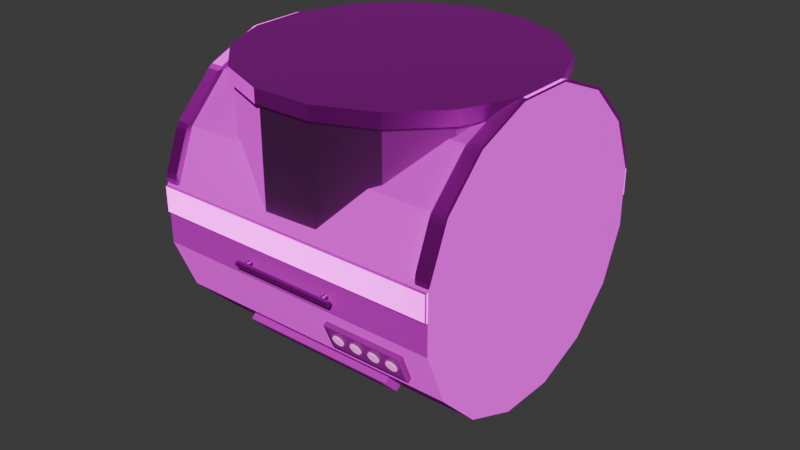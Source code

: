 # Source: Module-3-Centre-1.blend  (saved by Blender 4.5.90; exported with 4.5.12 LTS)
import bpy
from mathutils import Matrix  # noqa: F401  (used for matrix-valued properties, if any)

bpy.ops.wm.read_factory_settings(use_empty=True)
scene = bpy.context.scene
scene.name = 'Scene'

# ---- collections
col_collection = bpy.data.collections.new('Collection'); scene.collection.children.link(col_collection)

# ---- images (referenced by path relative to the original .blend; pixels are not part of the script)
import os
ASSET_DIR = os.environ.get("B2B_ASSET_DIR", "")  # directory of the original .blend (textures are referenced by path, not embedded)
HERE = os.path.dirname(os.path.abspath(__file__))  # packed textures are extracted next to this script under _unpacked/

def load_image(name, relpath, width, height, colorspace="sRGB"):
    """Load a texture the original file referenced (path relative to the .blend, or extracted next to this script)."""
    p = next((c for c in (os.path.join(HERE, relpath), os.path.join(ASSET_DIR, relpath)) if relpath and os.path.exists(c)), "")
    if p:
        img = bpy.data.images.load(p, check_existing=True)
        img.name = name
    else:  # same state as the original file: an image datablock whose file is absent (Cycles renders it pink)
        img = bpy.data.images.new(name, width, height)
        img.source = "FILE"
        img.filepath = "//" + (relpath or name)
    img.colorspace_settings.name = colorspace
    return img
img_cushion_jpg = load_image('cushion.jpg', 'cushion.jpg', 1024, 1024, 'sRGB')
img_cushion_normal_jpg = load_image('cushion_normal.jpg', 'cushion_normal.jpg', 1024, 1024, 'sRGB')
img_galvanized_steel_jpg = load_image('galvanized_steel.jpg', 'galvanized_steel.jpg', 1024, 1024, 'sRGB')
img_steel_normal_jpg = load_image('steel_normal.jpg', 'steel_normal.jpg', 1024, 1024, 'sRGB')
img_snow_jpg = load_image('snow.jpg', 'snow.jpg', 1024, 1024, 'sRGB')
img_fabric_normal_jpg = load_image('fabric_normal.jpg', 'fabric_normal.jpg', 1024, 1024, 'sRGB')
img_aluminum_jpg = load_image('aluminum.jpg', 'aluminum.jpg', 1024, 1024, 'sRGB')
img_caution_tape_jpg = load_image('caution_tape.jpg', 'caution_tape.jpg', 1024, 1024, 'sRGB')
img_checkered_normal_jpg = load_image('checkered_normal.jpg', 'checkered_normal.jpg', 1024, 1024, 'sRGB')

# ---- materials (node trees are filled in below, after node groups)
mat_cushion_material = bpy.data.materials.new('Cushion_Material')
mat_metallic_material = bpy.data.materials.new('Metallic Material')
mat_hull_material = bpy.data.materials.new('Hull Material')
mat_aluminum_material = bpy.data.materials.new('Aluminum Material')
mat_material_002 = bpy.data.materials.new('Material.002')
mat_bar_material = bpy.data.materials.new('Bar_Material')

# ---- material node trees
mat_cushion_material.use_nodes = True; mat_cushion_material.node_tree.nodes.clear()
_N = mat_cushion_material.node_tree.nodes; _L = mat_cushion_material.node_tree.links
n0 = _N.new('ShaderNodeBsdfPrincipled'); n0.name = 'Principled BSDF'; n0.location = (-200, 100)
n0.inputs[2].default_value = 1.0
n1 = _N.new('ShaderNodeOutputMaterial'); n1.name = 'Material Output'; n1.location = (200, 100)
n2 = _N.new('ShaderNodeTexImage'); n2.name = 'Image Texture'; n2.location = (-591, 81)
n2.image = img_cushion_jpg
n3 = _N.new('ShaderNodeTexImage'); n3.name = 'Image Texture.001'; n3.location = (-709, -223)
n3.image = img_cushion_normal_jpg
n4 = _N.new('ShaderNodeNormalMap'); n4.name = 'Normal Map'; n4.location = (-441, -231)
n5 = _N.new('ShaderNodeTexCoord'); n5.name = 'Texture Coordinate'; n5.location = (-1170, -102)
n6 = _N.new('ShaderNodeMapping'); n6.name = 'Mapping'; n6.location = (-970, -165)
n6.inputs[3].default_value = (20.0, 20.0, 20.0)
_L.new(n0.outputs[0], n1.inputs[0])
_L.new(n3.outputs[0], n4.inputs[1])
_L.new(n5.outputs[2], n6.inputs[0])
_L.new(n6.outputs[0], n2.inputs[0])
_L.new(n6.outputs[0], n3.inputs[0])
_L.new(n2.outputs[0], n0.inputs[0])
_L.new(n4.outputs[0], n0.inputs[5])
n1.is_active_output = True
mat_metallic_material.use_nodes = True; mat_metallic_material.node_tree.nodes.clear()
_N = mat_metallic_material.node_tree.nodes; _L = mat_metallic_material.node_tree.links
n0 = _N.new('ShaderNodeBsdfPrincipled'); n0.name = 'Principled BSDF'; n0.location = (-200, 100)
n0.inputs[1].default_value = 1.0
n1 = _N.new('ShaderNodeOutputMaterial'); n1.name = 'Material Output'; n1.location = (200, 100)
n2 = _N.new('ShaderNodeTexImage'); n2.name = 'Image Texture'; n2.location = (-630, 94)
n2.image = img_galvanized_steel_jpg
n3 = _N.new('ShaderNodeTexImage'); n3.name = 'Image Texture.001'; n3.location = (-747, -210)
n3.image = img_steel_normal_jpg
n4 = _N.new('ShaderNodeNormalMap'); n4.name = 'Normal Map'; n4.location = (-480, -218)
n5 = _N.new('ShaderNodeTexCoord'); n5.name = 'Texture Coordinate'; n5.location = (-1209, -89)
n6 = _N.new('ShaderNodeMapping'); n6.name = 'Mapping'; n6.location = (-1009, -152)
n6.inputs[3].default_value = (2.5, 2.5, 2.5)
_L.new(n0.outputs[0], n1.inputs[0])
_L.new(n2.outputs[0], n0.inputs[0])
_L.new(n3.outputs[0], n4.inputs[1])
_L.new(n4.outputs[0], n0.inputs[5])
_L.new(n5.outputs[2], n6.inputs[0])
_L.new(n6.outputs[0], n2.inputs[0])
_L.new(n6.outputs[0], n3.inputs[0])
n1.is_active_output = True
mat_hull_material.use_nodes = True; mat_hull_material.node_tree.nodes.clear()
_N = mat_hull_material.node_tree.nodes; _L = mat_hull_material.node_tree.links
n0 = _N.new('ShaderNodeBsdfPrincipled'); n0.name = 'Principled BSDF'; n0.location = (-200, 100)
n0.inputs[1].default_value = 0.2
n0.inputs[2].default_value = 0.8
n1 = _N.new('ShaderNodeOutputMaterial'); n1.name = 'Material Output'; n1.location = (200, 100)
n2 = _N.new('ShaderNodeTexImage'); n2.name = 'Image Texture'; n2.location = (-551, 83)
n2.image = img_snow_jpg
n3 = _N.new('ShaderNodeTexImage'); n3.name = 'Image Texture.001'; n3.location = (-669, -221)
n3.image = img_fabric_normal_jpg
n4 = _N.new('ShaderNodeNormalMap'); n4.name = 'Normal Map'; n4.location = (-401, -229)
n5 = _N.new('ShaderNodeTexCoord'); n5.name = 'Texture Coordinate'; n5.location = (-1130, -100)
n6 = _N.new('ShaderNodeMapping'); n6.name = 'Mapping'; n6.location = (-930, -163)
n6.inputs[3].default_value = (3.0, 3.0, 3.0)
_L.new(n0.outputs[0], n1.inputs[0])
_L.new(n3.outputs[0], n4.inputs[1])
_L.new(n5.outputs[2], n6.inputs[0])
_L.new(n6.outputs[0], n2.inputs[0])
_L.new(n6.outputs[0], n3.inputs[0])
_L.new(n2.outputs[0], n0.inputs[0])
_L.new(n4.outputs[0], n0.inputs[5])
n1.is_active_output = True
mat_aluminum_material.use_nodes = True; mat_aluminum_material.node_tree.nodes.clear()
_N = mat_aluminum_material.node_tree.nodes; _L = mat_aluminum_material.node_tree.links
n0 = _N.new('ShaderNodeBsdfPrincipled'); n0.name = 'Principled BSDF'; n0.location = (-200, 100)
n1 = _N.new('ShaderNodeOutputMaterial'); n1.name = 'Material Output'; n1.location = (200, 100)
n2 = _N.new('ShaderNodeTexImage'); n2.name = 'Image Texture'; n2.location = (-584, 102)
n2.image = img_aluminum_jpg
n3 = _N.new('ShaderNodeTexImage'); n3.name = 'Image Texture.001'; n3.location = (-701, -202)
n3.image = img_steel_normal_jpg
n4 = _N.new('ShaderNodeNormalMap'); n4.name = 'Normal Map'; n4.location = (-434, -210)
n5 = _N.new('ShaderNodeTexCoord'); n5.name = 'Texture Coordinate'; n5.location = (-1162, -81)
n6 = _N.new('ShaderNodeMapping'); n6.name = 'Mapping'; n6.location = (-963, -144)
n6.inputs[3].default_value = (2.5, 2.5, 2.5)
_L.new(n0.outputs[0], n1.inputs[0])
_L.new(n3.outputs[0], n4.inputs[1])
_L.new(n5.outputs[2], n6.inputs[0])
_L.new(n6.outputs[0], n2.inputs[0])
_L.new(n6.outputs[0], n3.inputs[0])
_L.new(n4.outputs[0], n0.inputs[5])
_L.new(n2.outputs[0], n0.inputs[0])
n1.is_active_output = True
mat_material_002.use_nodes = True; mat_material_002.node_tree.nodes.clear()
_N = mat_material_002.node_tree.nodes; _L = mat_material_002.node_tree.links
n0 = _N.new('ShaderNodeBsdfPrincipled'); n0.name = 'Principled BSDF'; n0.location = (-200, 100)
n0.inputs[0].default_value = (0.7386, 0.2395, 0.8002, 1.0)
n0.inputs[27].default_value = (1.0, 0.2655, 0.7976, 1.0)
n0.inputs[28].default_value = 0.7
n1 = _N.new('ShaderNodeOutputMaterial'); n1.name = 'Material Output'; n1.location = (200, 100)
_L.new(n0.outputs[0], n1.inputs[0])
n1.is_active_output = True
mat_bar_material.use_nodes = True; mat_bar_material.node_tree.nodes.clear()
_N = mat_bar_material.node_tree.nodes; _L = mat_bar_material.node_tree.links
n0 = _N.new('ShaderNodeBsdfPrincipled'); n0.name = 'Principled BSDF'; n0.location = (-200, 100)
n0.inputs[1].default_value = 1.0
n1 = _N.new('ShaderNodeOutputMaterial'); n1.name = 'Material Output'; n1.location = (200, 100)
n2 = _N.new('ShaderNodeTexImage'); n2.name = 'Image Texture'; n2.location = (-816, 105)
n2.image = img_caution_tape_jpg
n3 = _N.new('ShaderNodeTexImage'); n3.name = 'Image Texture.001'; n3.location = (-754, -202)
n3.image = img_checkered_normal_jpg
n4 = _N.new('ShaderNodeNormalMap'); n4.name = 'Normal Map'; n4.location = (-485, -223)
n5 = _N.new('ShaderNodeTexCoord'); n5.name = 'Texture Coordinate'; n5.location = (-1226, -12)
n6 = _N.new('ShaderNodeMapping'); n6.name = 'Mapping'; n6.location = (-1053, -81)
n6.inputs[3].default_value = (1.0, 2.8, 1.0)
_L.new(n0.outputs[0], n1.inputs[0])
_L.new(n3.outputs[0], n4.inputs[1])
_L.new(n5.outputs[2], n6.inputs[0])
_L.new(n6.outputs[0], n2.inputs[0])
_L.new(n6.outputs[0], n3.inputs[0])
_L.new(n2.outputs[0], n0.inputs[0])
_L.new(n4.outputs[0], n0.inputs[5])
n1.is_active_output = True

# ---- world
world_world = bpy.data.worlds.new('World'); scene.world = world_world
world_world.use_nodes = True; world_world.node_tree.nodes.clear()
_N = world_world.node_tree.nodes; _L = world_world.node_tree.links
n0 = _N.new('ShaderNodeOutputWorld'); n0.name = 'World Output'; n0.location = (200, 100)
n1 = _N.new('ShaderNodeBackground'); n1.name = 'Background'; n1.location = (-200, 100)
n1.inputs[0].default_value = (0.05088, 0.05088, 0.05088, 1.0)
_L.new(n1.outputs[0], n0.inputs[0])
n0.is_active_output = True
world_world.color = (0.05088, 0.05088, 0.05088)
world_world.sun_shadow_jitter_overblur = 0.0

# ---- meshes
me_cylinder_006 = bpy.data.meshes.new('Cylinder.006')
me_cylinder_006.from_pydata([(-4.03e-08, 0.97, 1.757), (0.3712, 0.8962, 1.757), (0.6859, 0.6859, 1.757), (0.8962, 0.3712, 1.757), (0.97, 3.009e-07, 1.757), (0.8962, -0.3712, 1.757), (0.6859, -0.6859, 1.757), (0.3712, -0.8962, 1.757), (-1.049e-08, -0.97, 1.757), (-0.3712, -0.8962, 1.757), (-0.6859, -0.6859, 1.757), (-0.8962, -0.3712, 1.757), (-0.97, 2.711e-07, 1.757), (-0.8962, 0.3712, 1.757), (-0.6859, 0.6859, 1.757), (-0.3712, 0.8962, 1.757), (-0.6859, -0.6859, 1.09), (-0.8962, -0.3712, 1.09), (0.6859, 0.6859, 1.09), (0.8962, 0.3712, 1.09), (-0.3712, -0.8962, 1.09), (0.3712, 0.8962, 1.09), (2.971e-09, -0.97, 1.09), (-0.3712, 0.8962, 1.09), (-2.683e-08, 0.97, 1.09), (0.3712, -0.8962, 1.09), (-0.6859, 0.6859, 1.09), (0.6859, -0.6859, 1.09), (-0.8962, 0.3712, 1.09), (0.8962, -0.3712, 1.09), (-0.97, 5.372e-08, 1.09), (0.97, 8.353e-08, 1.09), (-0.7059, -0.7059, 1.091), (-0.9223, -0.382, 1.091), (0.7059, 0.7059, 1.091), (0.9223, 0.382, 1.091), (-0.382, -0.9223, 1.091), (0.382, 0.9223, 1.091), (1.762e-08, -0.9983, 1.091), (-0.382, 0.9223, 1.091), (-4.196e-08, 0.9983, 1.091), (0.382, -0.9223, 1.091), (-0.7059, 0.7059, 1.091), (0.7059, -0.7059, 1.091), (-0.9223, 0.382, 1.091), (0.9223, -0.382, 1.091), (-0.9983, 4.038e-08, 1.091), (0.9983, 9.996e-08, 1.091)], [], [(17, 16, 10, 11), (15, 14, 13, 12, 11, 10, 9, 8, 7, 6, 5, 4, 3, 2, 1, 0), (19, 18, 2, 3), (16, 20, 9, 10), (18, 21, 1, 2), (20, 22, 8, 9), (24, 23, 15, 0), (21, 24, 0, 1), (22, 25, 7, 8), (23, 26, 14, 15), (25, 27, 6, 7), (26, 28, 13, 14), (27, 29, 5, 6), (28, 30, 12, 13), (29, 31, 4, 5), (30, 17, 11, 12), (31, 19, 3, 4), (20, 16, 32, 36), (28, 26, 42, 44), (21, 18, 34, 37), (29, 27, 43, 45), (22, 20, 36, 38), (30, 28, 44, 46), (23, 24, 40, 39), (31, 29, 45, 47), (24, 21, 37, 40), (17, 30, 46, 33), (25, 22, 38, 41), (16, 17, 33, 32), (19, 31, 47, 35), (26, 23, 39, 42), (18, 19, 35, 34), (27, 25, 41, 43)])
_uv = me_cylinder_006.uv_layers.new(name='UVMap')
_uv.uv.foreach_set('vector', [0.6985, 0.8101, 0.6985, 0.8293, 0.6507, 0.8293, 0.6507, 0.8101, 0.05461, 0.7115, 0.02956, 0.7011, 0.01038, 0.682, 4.04e-09, 0.6569, 4.927e-09, 0.6298, 0.01038, 0.6047, 0.02956, 0.5855, 0.05461, 0.5752, 0.08173, 0.5752, 0.1068, 0.5855, 0.126, 0.6047, 0.1363, 0.6298, 0.1363, 0.6569, 0.126, 0.682, 0.1068, 0.7011, 0.08173, 0.7115, 0.4835, 0.9528, 0.4835, 0.9337, 0.5313, 0.9337, 0.5313, 0.9528, 0.1911, 0.8619, 0.1911, 0.887, 0.1433, 0.887, 0.1433, 0.8619, 0.4835, 0.9337, 0.4835, 0.9086, 0.5313, 0.9086, 0.5313, 0.9337, 0.1911, 0.887, 0.1911, 0.9141, 0.1433, 0.9141, 0.1433, 0.887, 0.4835, 0.8815, 0.4835, 0.8564, 0.5313, 0.8564, 0.5313, 0.8815, 0.4835, 0.9086, 0.4835, 0.8815, 0.5313, 0.8815, 0.5313, 0.9086, 0.1911, 0.9141, 0.1911, 0.9391, 0.1433, 0.9391, 0.1433, 0.9141, 0.6985, 0.7137, 0.6985, 0.7329, 0.6507, 0.7329, 0.6507, 0.7137, 0.4706, 0.8564, 0.4706, 0.8756, 0.4228, 0.8756, 0.4228, 0.8564, 0.6985, 0.7329, 0.6985, 0.7579, 0.6507, 0.7579, 0.6507, 0.7329, 0.4706, 0.8756, 0.4706, 0.9007, 0.4228, 0.9007, 0.4228, 0.8756, 0.6985, 0.7579, 0.6985, 0.7851, 0.6507, 0.7851, 0.6507, 0.7579, 0.4706, 0.9007, 0.4706, 0.9278, 0.4228, 0.9278, 0.4228, 0.9007, 0.6985, 0.7851, 0.6985, 0.8101, 0.6507, 0.8101, 0.6507, 0.7851, 0.4706, 0.9278, 0.4706, 0.9528, 0.4228, 0.9528, 0.4228, 0.9278, 0.1911, 0.887, 0.1911, 0.8619, 0.1911, 0.8619, 0.1911, 0.887, 0.6985, 0.7579, 0.6985, 0.7329, 0.6985, 0.7329, 0.6985, 0.7579, 0.4835, 0.9086, 0.4835, 0.9337, 0.4835, 0.9337, 0.4835, 0.9086, 0.4706, 0.9007, 0.4706, 0.8756, 0.4706, 0.8756, 0.4706, 0.9007, 0.1911, 0.9141, 0.1911, 0.887, 0.1911, 0.887, 0.1911, 0.9141, 0.6985, 0.7851, 0.6985, 0.7579, 0.6985, 0.7579, 0.6985, 0.7851, 0.4835, 0.8564, 0.4835, 0.8815, 0.4835, 0.8815, 0.4835, 0.8564, 0.4706, 0.9278, 0.4706, 0.9007, 0.4706, 0.9007, 0.4706, 0.9278, 0.4835, 0.8815, 0.4835, 0.9086, 0.4835, 0.9086, 0.4835, 0.8815, 0.6985, 0.8101, 0.6985, 0.7851, 0.6985, 0.7851, 0.6985, 0.8101, 0.1911, 0.9391, 0.1911, 0.9141, 0.1911, 0.9141, 0.1911, 0.9391, 0.6985, 0.8293, 0.6985, 0.8101, 0.6985, 0.8101, 0.6985, 0.8293, 0.4706, 0.9528, 0.4706, 0.9278, 0.4706, 0.9278, 0.4706, 0.9528, 0.6985, 0.7329, 0.6985, 0.7137, 0.6985, 0.7137, 0.6985, 0.7329, 0.4835, 0.9337, 0.4835, 0.9528, 0.4835, 0.9528, 0.4835, 0.9337, 0.4706, 0.8756, 0.4706, 0.8564, 0.4706, 0.8564, 0.4706, 0.8756])
me_cylinder_006.materials.append(mat_cushion_material)
me_cylinder_006.update()
me_cylinder_004 = bpy.data.meshes.new('Cylinder.004')
me_cylinder_004.from_pydata([(0.0, -1.0, -1.0), (0.0, -1.0, 1.0), (-0.3827, -0.9239, -1.0), (-0.3827, -0.9239, 1.0), (-0.7071, -0.7071, -1.0), (-0.7071, -0.7071, 1.0), (-0.9239, -0.3827, -1.0), (-0.9239, -0.3827, 1.0), (-1.0, 0.0, -1.0), (-1.0, 0.0, 1.0), (-0.9239, 0.3827, -1.0), (-0.9239, 0.3827, 1.0), (-0.7071, 0.7071, -1.0), (-0.7071, 0.7071, 1.0), (-0.3827, 0.9239, -1.0), (-0.3827, 0.9239, 1.0)], [], [(0, 1, 3, 2), (2, 3, 5, 4), (4, 5, 7, 6), (6, 7, 9, 8), (8, 9, 11, 10), (10, 11, 13, 12), (12, 13, 15, 14)])
_uv = me_cylinder_004.uv_layers.new(name='UVMap')
_uv.uv.foreach_set('vector', [0.6836, 0.9951, 0.6836, 0.8518, 0.711, 0.8518, 0.711, 0.9951, 0.711, 0.9951, 0.711, 0.8518, 0.7385, 0.8518, 0.7385, 0.9951, 0.7385, 0.9951, 0.7385, 0.8518, 0.7617, 0.8518, 0.7617, 0.9951, 0.4228, 0.8564, 0.4228, 0.7131, 0.4486, 0.7131, 0.4486, 0.8564, 0.4486, 0.8564, 0.4486, 0.7131, 0.4766, 0.7131, 0.4766, 0.8564, 0.4766, 0.8564, 0.4766, 0.7131, 0.5024, 0.7131, 0.5024, 0.8564, 0.5024, 0.8564, 0.5024, 0.7131, 0.5222, 0.7131, 0.5222, 0.8564])
me_cylinder_004.materials.append(mat_cushion_material)
me_cylinder_004.update()
me_cylinder_005 = bpy.data.meshes.new('Cylinder.005')
me_cylinder_005.from_pydata([(0.0, -1.0, -1.0), (0.0, -1.0, 1.0), (-0.3827, 0.9239, -1.0), (-0.3827, 0.9239, 1.0), (-0.2071, 0.9589, -1.0), (-0.2071, 0.9589, 1.0), (0.1756, -0.965, -1.0), (0.1756, -0.965, 1.0), (-0.2093, 0.9692, -1.0), (-0.2179, 0.9748, -0.9928), (-0.211, 0.9725, -0.999), (-0.2141, 0.9746, -0.9964), (-0.2179, 0.9748, 0.9928), (-0.2093, 0.9692, 1.0), (-0.2141, 0.9746, 0.9964), (-0.211, 0.9725, 0.999), (0.1717, -0.9838, -0.9928), (0.1775, -0.9753, -1.0), (0.1751, -0.9822, -0.9964), (0.1772, -0.979, -0.999), (0.1775, -0.9753, 1.0), (0.1717, -0.9838, 0.9928), (0.1772, -0.979, 0.999), (0.1751, -0.9822, 0.9964), (0.01054, -1.016, -0.9928), (0.002042, -1.01, -1.0), (0.006804, -1.016, -0.9964), (0.003695, -1.014, -0.999), (0.002042, -1.01, 1.0), (0.01054, -1.016, 0.9928), (0.003695, -1.014, 0.999), (0.006804, -1.016, 0.9964), (-0.379, 0.9427, -0.9928), (-0.3847, 0.9342, -1.0), (-0.3824, 0.941, -0.9964), (-0.3845, 0.9379, -0.999), (-0.3847, 0.9342, 1.0), (-0.379, 0.9427, 0.9928), (-0.3845, 0.9379, 0.999), (-0.3824, 0.941, 0.9964)], [], [(9, 12, 14, 11), (11, 14, 15, 10), (10, 15, 13, 8), (21, 16, 18, 23), (23, 18, 19, 22), (22, 19, 17, 20), (16, 24, 26, 18), (18, 26, 27, 19), (19, 27, 25, 17), (29, 21, 23, 31), (31, 23, 22, 30), (30, 22, 20, 28), (28, 25, 27, 30), (30, 27, 26, 31), (31, 26, 24, 29), (37, 32, 34, 39), (39, 34, 35, 38), (38, 35, 33, 36), (32, 9, 11, 34), (34, 11, 10, 35), (35, 10, 8, 33), (12, 37, 39, 14), (14, 39, 38, 15), (15, 38, 36, 13), (13, 5, 4, 8), (32, 37, 12, 9), (33, 8, 4, 2), (36, 3, 5, 13), (17, 6, 7, 20), (16, 21, 29, 24), (25, 0, 6, 17), (20, 7, 1, 28), (1, 0, 25, 28), (2, 3, 36, 33)])
_uv = me_cylinder_005.uv_layers.new(name='UVMap')
_uv.uv.foreach_set('vector', [0.6812, 0.972, 0.6812, 0.8297, 0.6814, 0.8295, 0.6814, 0.9723, 0.6814, 0.9723, 0.6814, 0.8295, 0.6816, 0.8293, 0.6816, 0.9725, 0.713, 0.5732, 0.713, 0.43, 0.7133, 0.4299, 0.7133, 0.5732, 0.5596, 0.7142, 0.5596, 0.8564, 0.5594, 0.8567, 0.5594, 0.7139, 0.5594, 0.7139, 0.5594, 0.8567, 0.5592, 0.8569, 0.5592, 0.7137, 0.1374, 0.5752, 0.1374, 0.7184, 0.1371, 0.7185, 0.1371, 0.5752, 0.5596, 0.8564, 0.5714, 0.8564, 0.5717, 0.8567, 0.5594, 0.8567, 0.5594, 0.8567, 0.5717, 0.8567, 0.5719, 0.8569, 0.5592, 0.8569, 0.4282, 0.5853, 0.4282, 0.5726, 0.4285, 0.5726, 0.4285, 0.5854, 0.5714, 0.7142, 0.5596, 0.7142, 0.5594, 0.7139, 0.5717, 0.7139, 0.5717, 0.7139, 0.5594, 0.7139, 0.5592, 0.7137, 0.5719, 0.7137, 0.4282, 0.5726, 0.4282, 0.5853, 0.428, 0.5854, 0.428, 0.5726, 0.1426, 0.1466, 0.1426, 0.2899, 0.1423, 0.2899, 0.1423, 0.1467, 0.5719, 0.7137, 0.5719, 0.8569, 0.5717, 0.8567, 0.5717, 0.7139, 0.5717, 0.7139, 0.5717, 0.8567, 0.5714, 0.8564, 0.5714, 0.7142, 0.6694, 0.8297, 0.6694, 0.972, 0.6691, 0.9723, 0.6691, 0.8295, 0.6691, 0.8295, 0.6691, 0.9723, 0.6689, 0.9725, 0.6689, 0.8293, 0.714, 0.5733, 0.714, 0.7165, 0.7138, 0.7166, 0.7138, 0.5732, 0.6694, 0.972, 0.6812, 0.972, 0.6814, 0.9723, 0.6691, 0.9723, 0.6691, 0.9723, 0.6814, 0.9723, 0.6816, 0.9725, 0.6689, 0.9725, 0.5708, 0.5726, 0.5708, 0.5853, 0.5706, 0.5854, 0.5706, 0.5726, 0.6812, 0.8297, 0.6694, 0.8297, 0.6691, 0.8295, 0.6814, 0.8295, 0.6814, 0.8295, 0.6691, 0.8295, 0.6689, 0.8293, 0.6816, 0.8293, 0.5709, 0.5853, 0.5709, 0.5726, 0.5711, 0.5726, 0.5711, 0.5854, 0.7133, 0.4299, 0.714, 0.4299, 0.714, 0.5732, 0.7133, 0.5732, 0.6694, 0.972, 0.6694, 0.8297, 0.6812, 0.8297, 0.6812, 0.972, 0.5706, 0.5726, 0.5706, 0.5854, 0.5698, 0.5854, 0.5698, 0.5726, 0.5711, 0.5726, 0.5719, 0.5726, 0.5719, 0.5854, 0.5711, 0.5854, 0.1371, 0.7185, 0.1363, 0.7185, 0.1363, 0.5752, 0.1371, 0.5752, 0.5596, 0.8564, 0.5596, 0.7142, 0.5714, 0.7142, 0.5714, 0.8564, 0.4285, 0.5726, 0.4292, 0.5726, 0.4292, 0.5854, 0.4285, 0.5854, 0.428, 0.5854, 0.4272, 0.5854, 0.4272, 0.5726, 0.428, 0.5726, 0.1433, 0.1466, 0.1433, 0.2899, 0.1426, 0.2899, 0.1426, 0.1466, 0.713, 0.7166, 0.713, 0.5732, 0.7138, 0.5732, 0.7138, 0.7166])
me_cylinder_005.materials.append(mat_metallic_material)
me_cylinder_005.update()
me_cylinder = bpy.data.meshes.new('Cylinder')
me_cylinder.from_pydata([(0.0, 1.0, -1.0), (0.0, 1.0, 1.0), (0.3827, 0.9239, -1.0), (0.3827, 0.9239, 1.0), (0.7071, 0.7071, -1.0), (0.7071, 0.7071, 1.0), (0.9239, 0.3827, -1.0), (0.9239, 0.3827, 1.0), (1.0, 0.0, -1.0), (1.0, 0.0, 1.0), (0.9239, -0.3827, -1.0), (0.9239, -0.3827, 1.0), (0.7071, -0.7071, -1.0), (0.7071, -0.7071, 1.0), (0.3827, -0.9239, -1.0), (0.3827, -0.9239, 1.0), (0.0, -1.0, -1.0), (0.0, -1.0, 1.0), (-0.3827, -0.9239, -1.0), (-0.3827, -0.9239, 1.0), (-0.7071, -0.7071, -1.0), (-0.7071, -0.7071, 1.0), (-0.9239, -0.3827, -1.0), (-0.9239, -0.3827, 1.0), (-1.0, 0.0, -1.0), (-1.0, 0.0, 1.0), (-0.9239, 0.3827, -1.0), (-0.9239, 0.3827, 1.0), (-0.7071, 0.7071, -1.0), (-0.7071, 0.7071, 1.0), (-0.3827, 0.9239, -1.0), (-0.3827, 0.9239, 1.0), (-0.2071, 0.9589, -1.0), (-0.2071, 0.9589, 1.0), (0.1756, -0.965, -1.0), (0.1756, -0.965, 1.0)], [], [(0, 1, 3, 2), (2, 3, 5, 4), (4, 5, 7, 6), (6, 7, 9, 8), (8, 9, 11, 10), (10, 11, 13, 12), (12, 13, 15, 14), (3, 1, 31, 29, 27, 25, 23, 21, 19, 17, 15, 13, 11, 9, 7, 5), (0, 2, 4, 6, 8, 10, 12, 14, 16, 18, 20, 22, 24, 26, 28, 30), (15, 14, 34, 35), (0, 1, 33, 32)])
_uv = me_cylinder.uv_layers.new(name='UVMap')
_uv.uv.foreach_set('vector', [0.9385, 0.8501, 0.9385, 0.7068, 0.9664, 0.7068, 0.9664, 0.8501, 0.9664, 0.8501, 0.9664, 0.7068, 0.9922, 0.7068, 0.9922, 0.8501, 0.0, 0.9912, 0.0, 0.8479, 0.02583, 0.8479, 0.02583, 0.9912, 0.02583, 0.9912, 0.02583, 0.8479, 0.05379, 0.8479, 0.05379, 0.9912, 0.05379, 0.9912, 0.05379, 0.8479, 0.07962, 0.8479, 0.07962, 0.9912, 0.2221, 0.9971, 0.2221, 0.8538, 0.2454, 0.8538, 0.2454, 0.9971, 0.2454, 0.9971, 0.2454, 0.8538, 0.2728, 0.8538, 0.2728, 0.9971, 0.2973, 0.6826, 0.2866, 0.6568, 0.2866, 0.6289, 0.2973, 0.603, 0.3171, 0.5833, 0.3429, 0.5726, 0.3709, 0.5726, 0.3967, 0.5833, 0.4165, 0.603, 0.4272, 0.6289, 0.4272, 0.6568, 0.4165, 0.6826, 0.3967, 0.7024, 0.3709, 0.7131, 0.3429, 0.7131, 0.3171, 0.7024, 0.4292, 0.6568, 0.4292, 0.6289, 0.4399, 0.603, 0.4597, 0.5833, 0.4855, 0.5726, 0.5135, 0.5726, 0.5393, 0.5833, 0.5591, 0.603, 0.5698, 0.6289, 0.5698, 0.6568, 0.5591, 0.6826, 0.5393, 0.7024, 0.5135, 0.7131, 0.4855, 0.7131, 0.4597, 0.7024, 0.4399, 0.6826, 0.8569, 0.8095, 0.8569, 0.9528, 0.8429, 0.9528, 0.8429, 0.8095, 0.9523, 0.1433, 0.9523, 0.0, 0.9672, 0.0, 0.9672, 0.1433])
me_cylinder.materials.append(mat_hull_material)
me_cylinder.update()
me_cylinder_002 = bpy.data.meshes.new('Cylinder.002')
me_cylinder_002.from_pydata([(-0.3827, -0.9239, -0.1017), (-0.7071, -0.7071, -0.1017), (-0.9239, -0.3827, -0.1017), (-1.0, -1.49e-08, -0.1017), (-0.9239, 0.3827, -0.1017), (-0.7071, 0.7071, -0.1017), (-0.01873, -1.004, -0.08372), (-0.02547, -0.9949, -0.1017), (-0.4014, 0.9202, -0.08372), (-0.4043, 0.9095, -0.1017), (-0.04798, -1.01, -0.08559), (-0.0855, -1.01, -0.08682), (-0.03041, -0.9956, -0.1019), (-0.3536, -0.9608, -0.08682), (-0.3883, -0.9467, -0.08682), (-0.3804, -0.9312, -0.1026), (-0.6945, -0.7421, -0.08682), (-0.721, -0.7156, -0.08682), (-0.7077, -0.7118, -0.1025), (-0.9256, -0.4094, -0.08682), (-0.94, -0.3747, -0.08682), (-0.926, -0.3845, -0.1024), (-1.012, -0.0135, -0.08682), (-1.012, 0.02397, -0.08682), (-1.003, 0.0008781, -0.1024), (-0.94, 0.3852, -0.08682), (-0.9256, 0.4198, -0.08682), (-0.9263, 0.3868, -0.1025), (-0.721, 0.7261, -0.08682), (-0.6944, 0.7523, -0.08682), (-0.7078, 0.7147, -0.1026), (-0.4093, 0.9081, -0.1019), (-0.4655, 0.9003, -0.08682), (-0.4307, 0.9144, -0.08559), (-0.3827, -0.9239, -4.36e-15), (-0.7071, -0.7071, -6.28e-15), (-0.9239, -0.3827, 2.98e-08), (-1.0, -1.49e-08, 2.98e-08), (-0.9239, 0.3827, -5.885e-15), (-0.7071, 0.7071, -3.768e-15), (-0.01873, -1.004, -2.98e-08), (-0.02547, -0.9949, -2.98e-08), (-0.4043, 0.9095, -2.235e-08), (-0.4014, 0.9202, -2.98e-08), (-0.0855, -1.01, -2.235e-08), (-0.04798, -1.01, -2.98e-08), (-0.3883, -0.9467, -4.441e-15), (-0.3536, -0.9608, -4.219e-15), (-0.721, -0.7156, -6.394e-15), (-0.6945, -0.7421, -6.253e-15), (-0.94, -0.3747, 2.98e-08), (-0.9256, -0.4094, 2.98e-08), (-1.012, 0.02397, 2.98e-08), (-1.012, -0.0135, 2.98e-08), (-0.9256, 0.4198, -5.831e-15), (-0.94, 0.3852, -5.995e-15), (-0.6944, 0.7523, -3.597e-15), (-0.721, 0.7261, -3.833e-15), (-0.4307, 0.9144, -2.235e-08), (-0.4655, 0.9003, -2.235e-08), (-0.3827, -0.9239, -1.898), (-0.7071, -0.7071, -1.898), (-0.9239, -0.3827, -1.898), (-1.0, -1.493e-08, -1.898), (-0.9239, 0.3827, -1.898), (-0.7071, 0.7071, -1.898), (-0.01873, -1.004, -1.916), (-0.02547, -0.9949, -1.898), (-0.4014, 0.9202, -1.916), (-0.4043, 0.9095, -1.898), (-0.04798, -1.01, -1.914), (-0.03041, -0.9956, -1.898), (-0.0855, -1.01, -1.913), (-0.3804, -0.9312, -1.897), (-0.3883, -0.9467, -1.913), (-0.3536, -0.9608, -1.913), (-0.7077, -0.7118, -1.897), (-0.721, -0.7156, -1.913), (-0.6945, -0.7421, -1.913), (-0.926, -0.3845, -1.898), (-0.94, -0.3747, -1.913), (-0.9256, -0.4094, -1.913), (-1.003, 0.0008782, -1.898), (-1.012, 0.02397, -1.913), (-1.012, -0.0135, -1.913), (-0.9263, 0.3868, -1.897), (-0.9256, 0.4198, -1.913), (-0.94, 0.3852, -1.913), (-0.7078, 0.7147, -1.897), (-0.6944, 0.7523, -1.913), (-0.721, 0.7261, -1.913), (-0.4093, 0.9081, -1.898), (-0.4307, 0.9144, -1.914), (-0.4655, 0.9003, -1.913), (-0.3827, -0.9239, -2.0), (-0.7071, -0.7071, -2.0), (-0.9239, -0.3827, -2.0), (-1.0, -1.493e-08, -2.0), (-0.9239, 0.3827, -2.0), (-0.7071, 0.7071, -2.0), (-0.01873, -1.004, -2.0), (-0.02547, -0.9949, -2.0), (-0.4043, 0.9095, -2.0), (-0.4014, 0.9202, -2.0), (-0.0855, -1.01, -2.0), (-0.04798, -1.01, -2.0), (-0.3883, -0.9467, -2.0), (-0.3536, -0.9608, -2.0), (-0.721, -0.7156, -2.0), (-0.6945, -0.7421, -2.0), (-0.94, -0.3747, -2.0), (-0.9256, -0.4094, -2.0), (-1.012, 0.02397, -2.0), (-1.012, -0.0135, -2.0), (-0.9256, 0.4198, -2.0), (-0.94, 0.3852, -2.0), (-0.6944, 0.7523, -2.0), (-0.721, 0.7261, -2.0), (-0.4307, 0.9144, -2.0), (-0.4655, 0.9003, -2.0)], [], [(10, 11, 12), (13, 14, 15), (16, 17, 18), (19, 20, 21), (22, 23, 24), (25, 26, 27), (28, 29, 30), (31, 32, 33), (46, 34, 35, 48, 49), (40, 6, 7, 41), (42, 9, 8, 43), (44, 11, 10, 45), (11, 13, 15, 12), (46, 14, 13, 47), (14, 16, 18, 15), (48, 17, 16, 49), (17, 19, 21, 18), (50, 20, 19, 51), (20, 22, 24, 21), (52, 23, 22, 53), (23, 25, 27, 24), (54, 26, 25, 55), (26, 28, 30, 27), (56, 29, 28, 57), (29, 32, 31, 30), (58, 33, 32, 59), (33, 8, 9, 31), (12, 7, 6, 10), (0, 7, 12, 15), (9, 5, 30, 31), (43, 8, 33, 58), (1, 0, 15, 18), (2, 1, 18, 21), (3, 2, 21, 24), (4, 3, 24, 27), (5, 4, 27, 30), (36, 50, 51, 48, 35), (29, 56, 59, 32), (26, 54, 57, 28), (23, 52, 55, 25), (20, 50, 53, 22), (17, 48, 51, 19), (14, 46, 49, 16), (11, 44, 47, 13), (5, 9, 42, 39), (7, 0, 34, 41), (6, 40, 45, 10), (46, 47, 44, 45, 40, 41, 34), (37, 53, 50, 36), (4, 5, 39, 38), (3, 4, 38, 37), (2, 3, 37, 36), (1, 2, 36, 35), (0, 1, 35, 34), (37, 38, 55, 52, 53), (54, 55, 38, 39, 57), (56, 57, 39, 42, 43, 58, 59), (94, 95, 61, 60), (95, 96, 62, 61), (96, 97, 63, 62), (97, 98, 64, 63), (98, 99, 65, 64), (70, 71, 72), (73, 74, 75), (76, 77, 78), (79, 80, 81), (82, 83, 84), (85, 86, 87), (88, 89, 90), (91, 92, 93), (75, 72, 71, 73), (78, 74, 73, 76), (81, 77, 76, 79), (84, 80, 79, 82), (87, 83, 82, 85), (90, 86, 85, 88), (93, 89, 88, 91), (117, 116, 119, 118, 103, 102, 99), (68, 92, 91, 69), (67, 71, 70, 66), (100, 66, 70, 105), (101, 94, 60, 67), (67, 60, 73, 71), (99, 102, 69, 65), (65, 69, 91, 88), (104, 72, 75, 107), (106, 74, 78, 109), (60, 61, 76, 73), (108, 77, 81, 111), (61, 62, 79, 76), (110, 80, 84, 113), (62, 63, 82, 79), (112, 83, 87, 115), (63, 64, 85, 82), (114, 86, 90, 117), (64, 65, 88, 85), (116, 89, 93, 119), (68, 103, 118, 92), (92, 118, 119, 93), (89, 116, 117, 90), (86, 114, 115, 87), (83, 112, 113, 84), (80, 110, 111, 81), (77, 108, 109, 78), (74, 106, 107, 75), (72, 104, 105, 70), (69, 102, 103, 68), (66, 100, 101, 67), (99, 98, 115, 114, 117), (112, 115, 98, 97, 113), (110, 113, 97, 96), (108, 111, 110, 96, 95), (106, 109, 108, 95, 94), (107, 106, 94, 101, 100, 105, 104)])
_uv = me_cylinder_002.uv_layers.new(name='UVMap')
_uv.uv.foreach_set('vector', [0.5653, 0.9353, 0.5654, 0.9331, 0.5665, 0.9358, 0.9582, 0.8582, 0.9604, 0.8597, 0.9597, 0.8607, 0.5654, 0.8861, 0.5654, 0.8834, 0.5665, 0.8841, 0.5654, 0.8591, 0.5654, 0.8569, 0.5665, 0.8581, 0.2739, 0.8724, 0.2739, 0.8746, 0.2728, 0.8736, 0.2739, 0.8989, 0.2739, 0.9016, 0.2728, 0.8996, 0.9604, 0.9819, 0.9582, 0.9834, 0.9597, 0.9809, 0.2728, 0.9513, 0.2739, 0.9486, 0.274, 0.9508, 0.2473, 0.8446, 0.2466, 0.8431, 0.2663, 0.8233, 0.2674, 0.8237, 0.2659, 0.826, 0.9927, 0.07845, 0.9867, 0.07845, 0.9854, 0.07768, 0.9927, 0.07768, 0.5404, 0.8325, 0.5331, 0.8325, 0.5344, 0.8317, 0.5404, 0.8317, 0.5592, 0.9331, 0.5654, 0.9331, 0.5653, 0.9353, 0.5592, 0.9353, 0.9401, 0.851, 0.9582, 0.8582, 0.9597, 0.8607, 0.936, 0.8512, 0.5592, 0.9125, 0.5654, 0.9125, 0.5654, 0.9151, 0.5592, 0.9151, 0.9604, 0.8597, 0.9791, 0.8783, 0.9796, 0.8807, 0.9597, 0.8607, 0.5592, 0.8834, 0.5654, 0.8834, 0.5654, 0.8861, 0.5592, 0.8861, 0.5654, 0.8834, 0.5654, 0.8591, 0.5665, 0.8581, 0.5665, 0.8841, 0.5592, 0.8569, 0.5654, 0.8569, 0.5654, 0.8591, 0.5592, 0.8591, 0.9912, 0.9076, 0.9912, 0.934, 0.9904, 0.9349, 0.9904, 0.9067, 0.2801, 0.8746, 0.2739, 0.8746, 0.2739, 0.8724, 0.2801, 0.8724, 0.2739, 0.8746, 0.2739, 0.8989, 0.2728, 0.8996, 0.2728, 0.8736, 0.2801, 0.9016, 0.2739, 0.9016, 0.2739, 0.8989, 0.2801, 0.8989, 0.9791, 0.9632, 0.9604, 0.9819, 0.9597, 0.9809, 0.9796, 0.9609, 0.2801, 0.9306, 0.2739, 0.9306, 0.2739, 0.928, 0.2801, 0.928, 0.9582, 0.9834, 0.9401, 0.9906, 0.9361, 0.9903, 0.9597, 0.9809, 0.2801, 0.9508, 0.274, 0.9508, 0.2739, 0.9486, 0.2801, 0.9486, 0.274, 0.9508, 0.2741, 0.9523, 0.2729, 0.9516, 0.2728, 0.9513, 0.5665, 0.9358, 0.5665, 0.9361, 0.5652, 0.9368, 0.5653, 0.9353, 0.9598, 0.8612, 0.9357, 0.8512, 0.936, 0.8512, 0.9597, 0.8607, 0.9357, 0.9904, 0.9598, 0.9804, 0.9597, 0.9809, 0.9361, 0.9903, 0.2801, 0.9523, 0.2741, 0.9523, 0.274, 0.9508, 0.2801, 0.9508, 0.9795, 0.881, 0.9598, 0.8612, 0.9597, 0.8607, 0.9796, 0.8807, 0.9902, 0.9068, 0.9795, 0.881, 0.9796, 0.8807, 0.9904, 0.9067, 0.9902, 0.9348, 0.9902, 0.9068, 0.9904, 0.9067, 0.9904, 0.9349, 0.9795, 0.9606, 0.9902, 0.9348, 0.9904, 0.9349, 0.9796, 0.9609, 0.9598, 0.9804, 0.9795, 0.9606, 0.9796, 0.9609, 0.9597, 0.9809, 0.277, 0.7975, 0.278, 0.7967, 0.2775, 0.7994, 0.2674, 0.8237, 0.2663, 0.8233, 0.2739, 0.9306, 0.2801, 0.9306, 0.2801, 0.9486, 0.2739, 0.9486, 0.2739, 0.9016, 0.2801, 0.9016, 0.2801, 0.928, 0.2739, 0.928, 0.2739, 0.8746, 0.2801, 0.8746, 0.2801, 0.8989, 0.2739, 0.8989, 0.2739, 0.8538, 0.2801, 0.8538, 0.2801, 0.8724, 0.2739, 0.8724, 0.5654, 0.8834, 0.5592, 0.8834, 0.5592, 0.8591, 0.5654, 0.8591, 0.5654, 0.9125, 0.5592, 0.9125, 0.5592, 0.8861, 0.5654, 0.8861, 0.5654, 0.9331, 0.5592, 0.9331, 0.5592, 0.9151, 0.5654, 0.9151, 0.5331, 0.8557, 0.5331, 0.8325, 0.5404, 0.8325, 0.5404, 0.8557, 0.9854, 0.07768, 0.9854, 0.0545, 0.9927, 0.0545, 0.9927, 0.07768, 0.5652, 0.9368, 0.5592, 0.9368, 0.5592, 0.9353, 0.5653, 0.9353, 0.2473, 0.8446, 0.245, 0.8461, 0.2269, 0.8533, 0.2243, 0.8538, 0.2221, 0.8538, 0.2225, 0.8531, 0.2466, 0.8431, 0.277, 0.7695, 0.278, 0.7703, 0.278, 0.7967, 0.277, 0.7975, 0.5331, 0.8835, 0.5331, 0.8557, 0.5404, 0.8557, 0.5404, 0.8835, 0.5331, 0.9102, 0.5331, 0.8835, 0.5404, 0.8835, 0.5404, 0.9102, 0.5331, 0.9315, 0.5331, 0.9102, 0.5404, 0.9102, 0.5404, 0.9315, 0.9854, 0.02664, 0.9854, 2.481e-09, 0.9927, -2.34e-09, 0.9927, 0.02664, 0.9854, 0.0545, 0.9854, 0.02664, 0.9927, 0.02664, 0.9927, 0.0545, 0.277, 0.7695, 0.2663, 0.7437, 0.2674, 0.7433, 0.2775, 0.7677, 0.278, 0.7703, 0.2659, 0.7411, 0.2674, 0.7433, 0.2663, 0.7437, 0.2466, 0.7239, 0.2473, 0.7224, 0.245, 0.7209, 0.2473, 0.7224, 0.2466, 0.7239, 0.2225, 0.714, 0.2221, 0.7132, 0.2243, 0.7132, 0.2269, 0.7137, 1.0, 0.02395, 1.0, 0.05181, 0.9927, 0.05181, 0.9927, 0.02395, 1.0, 0.05181, 1.0, 0.07845, 0.9927, 0.07845, 0.9927, 0.05181, 0.7049, 0.8135, 0.7049, 0.7922, 0.7122, 0.7922, 0.7122, 0.8135, 0.7049, 0.7922, 0.7049, 0.7655, 0.7122, 0.7655, 0.7122, 0.7922, 0.7049, 0.7655, 0.7049, 0.7377, 0.7122, 0.7377, 0.7122, 0.7655, 0.9842, 0.5707, 0.9854, 0.5702, 0.9843, 0.573, 0.3896, 0.9793, 0.3903, 0.9803, 0.3881, 0.9818, 0.9854, 0.6219, 0.9843, 0.6226, 0.9843, 0.6199, 0.9854, 0.6479, 0.9843, 0.6491, 0.9843, 0.6469, 0.1428, 0.8677, 0.1417, 0.8687, 0.1417, 0.8664, 0.1429, 0.8936, 0.1417, 0.8956, 0.1417, 0.893, 0.3896, 0.8591, 0.3881, 0.8566, 0.3903, 0.8581, 0.1428, 0.9453, 0.1416, 0.9448, 0.1417, 0.9426, 0.3881, 0.9818, 0.3699, 0.989, 0.3659, 0.9888, 0.3896, 0.9793, 0.409, 0.9617, 0.3903, 0.9803, 0.3896, 0.9793, 0.4095, 0.9593, 0.9843, 0.6469, 0.9843, 0.6226, 0.9854, 0.6219, 0.9854, 0.6479, 0.4211, 0.906, 0.4211, 0.9324, 0.4203, 0.9333, 0.4203, 0.9051, 0.1417, 0.893, 0.1417, 0.8687, 0.1428, 0.8677, 0.1429, 0.8936, 0.3903, 0.8581, 0.409, 0.8768, 0.4095, 0.8791, 0.3896, 0.8591, 0.3699, 0.8494, 0.3881, 0.8566, 0.3896, 0.8591, 0.3659, 0.8497, 0.1048, 0.9792, 0.1025, 0.9807, 0.0844, 0.9879, 0.08176, 0.9884, 0.07962, 0.9884, 0.07997, 0.9877, 0.1041, 0.9777, 0.1415, 0.9464, 0.1416, 0.9448, 0.1428, 0.9453, 0.1428, 0.9456, 0.9853, 0.57, 0.9854, 0.5702, 0.9842, 0.5707, 0.9841, 0.5692, 0.9781, 0.5692, 0.9841, 0.5692, 0.9842, 0.5707, 0.9781, 0.5707, 1.0, 0.000771, 1.0, 0.02395, 0.9927, 0.02395, 0.9927, 0.000771, 0.3656, 0.9888, 0.3897, 0.9788, 0.3896, 0.9793, 0.3659, 0.9888, 0.7049, 0.7377, 0.7049, 0.7145, 0.7122, 0.7145, 0.7122, 0.7377, 0.3897, 0.8596, 0.3656, 0.8496, 0.3659, 0.8497, 0.3896, 0.8591, 0.9781, 0.573, 0.9843, 0.573, 0.9843, 0.5909, 0.9781, 0.5909, 0.9781, 0.5935, 0.9843, 0.5935, 0.9843, 0.6199, 0.9781, 0.6199, 0.3897, 0.9788, 0.4094, 0.959, 0.4095, 0.9593, 0.3896, 0.9793, 0.9781, 0.6226, 0.9843, 0.6226, 0.9843, 0.6469, 0.9781, 0.6469, 0.4094, 0.959, 0.4201, 0.9332, 0.4203, 0.9333, 0.4095, 0.9593, 0.1355, 0.8479, 0.1417, 0.8479, 0.1417, 0.8664, 0.1355, 0.8664, 0.4201, 0.9332, 0.4201, 0.9052, 0.4203, 0.9051, 0.4203, 0.9333, 0.1355, 0.8687, 0.1417, 0.8687, 0.1417, 0.893, 0.1355, 0.893, 0.4201, 0.9052, 0.4094, 0.8794, 0.4095, 0.8791, 0.4203, 0.9051, 0.1355, 0.8956, 0.1417, 0.8956, 0.1417, 0.922, 0.1355, 0.922, 0.4094, 0.8794, 0.3897, 0.8596, 0.3896, 0.8591, 0.4095, 0.8791, 0.1355, 0.9246, 0.1417, 0.9246, 0.1417, 0.9426, 0.1355, 0.9426, 0.1415, 0.9464, 0.1355, 0.9464, 0.1355, 0.9448, 0.1416, 0.9448, 0.1416, 0.9448, 0.1355, 0.9448, 0.1355, 0.9426, 0.1417, 0.9426, 0.1417, 0.9246, 0.1355, 0.9246, 0.1355, 0.922, 0.1417, 0.922, 0.1417, 0.8956, 0.1355, 0.8956, 0.1355, 0.893, 0.1417, 0.893, 0.1417, 0.8687, 0.1355, 0.8687, 0.1355, 0.8664, 0.1417, 0.8664, 0.9843, 0.6491, 0.9781, 0.6491, 0.9781, 0.6469, 0.9843, 0.6469, 0.9843, 0.6226, 0.9781, 0.6226, 0.9781, 0.6199, 0.9843, 0.6199, 0.9843, 0.5935, 0.9781, 0.5935, 0.9781, 0.5909, 0.9843, 0.5909, 0.9843, 0.573, 0.9781, 0.573, 0.9781, 0.5707, 0.9842, 0.5707, 0.7122, 0.7145, 0.7049, 0.7145, 0.7049, 0.7137, 0.7109, 0.7137, 0.994, -1.834e-09, 1.0, -5.652e-09, 1.0, 0.000771, 0.9927, 0.000771, 0.1041, 0.9777, 0.1238, 0.9579, 0.1249, 0.9583, 0.1234, 0.9606, 0.1048, 0.9792, 0.135, 0.934, 0.1249, 0.9583, 0.1238, 0.9579, 0.1345, 0.9321, 0.1355, 0.9313, 0.1355, 0.9049, 0.1355, 0.9313, 0.1345, 0.9321, 0.1345, 0.9042, 0.1249, 0.8779, 0.135, 0.9023, 0.1355, 0.9049, 0.1345, 0.9042, 0.1238, 0.8783, 0.1048, 0.857, 0.1234, 0.8757, 0.1249, 0.8779, 0.1238, 0.8783, 0.1041, 0.8586, 0.1025, 0.8556, 0.1048, 0.857, 0.1041, 0.8586, 0.07997, 0.8486, 0.07962, 0.8479, 0.08175, 0.8479, 0.08439, 0.8484])
me_cylinder_002.materials.append(mat_metallic_material)
me_cylinder_002.update()
me_cube_002 = bpy.data.meshes.new('Cube.002')
me_cube_002.from_pydata([(-1.0, 1.0, -1.0), (-1.0, 1.0, 1.0), (1.0, 1.0, -1.0), (1.0, 1.0, 1.0), (-0.9208, -1.0, -0.9208), (-1.0, -0.9208, -1.0), (-0.9511, -0.994, -0.9511), (-0.9768, -0.9768, -0.9768), (-0.994, -0.9511, -0.994), (-0.9208, -1.0, 0.9208), (-1.0, -0.9208, 1.0), (-0.9511, -0.994, 0.9511), (-0.9768, -0.9768, 0.9768), (-0.994, -0.9511, 0.994), (0.9208, -1.0, -0.9208), (1.0, -0.9208, -1.0), (0.9511, -0.994, -0.9511), (0.9768, -0.9768, -0.9768), (0.994, -0.9511, -0.994), (0.9208, -1.0, 0.9208), (1.0, -0.9208, 1.0), (0.9511, -0.994, 0.9511), (0.9768, -0.9768, 0.9768), (0.994, -0.9511, 0.994)], [], [(0, 1, 3, 2), (4, 9, 11, 6), (6, 11, 12, 7), (7, 12, 13, 8), (8, 13, 10, 5), (19, 14, 16, 21), (21, 16, 17, 22), (22, 17, 18, 23), (23, 18, 15, 20), (5, 15, 18, 8), (8, 18, 17, 7), (7, 17, 16, 6), (6, 16, 14, 4), (20, 10, 13, 23), (23, 13, 12, 22), (22, 12, 11, 21), (21, 11, 9, 19), (0, 2, 15, 5), (5, 10, 1, 0), (14, 19, 9, 4), (3, 1, 10, 20), (2, 3, 20, 15)])
_uv = me_cube_002.uv_layers.new(name='UVMap')
_uv.uv.foreach_set('vector', [0.2866, 0.1433, 0.1433, 0.1433, 0.1433, 2.278e-09, 0.2866, 1.31e-08, 0.2793, 0.5773, 0.1473, 0.5773, 0.1452, 0.5751, 0.2815, 0.5751, 0.2815, 0.5751, 0.1452, 0.5751, 0.1433, 0.5732, 0.2833, 0.5732, 0.5732, 0.285, 0.5732, 0.145, 0.5752, 0.1437, 0.5752, 0.2862, 0.5752, 0.2862, 0.5752, 0.1437, 0.5774, 0.1433, 0.5774, 0.2866, 0.1473, 0.7092, 0.2793, 0.7092, 0.2815, 0.7114, 0.1452, 0.7114, 0.1452, 0.7114, 0.2815, 0.7114, 0.2833, 0.7132, 0.1433, 0.7132, 0.7144, 0.2883, 0.7144, 0.4283, 0.7124, 0.4295, 0.7124, 0.2871, 0.7124, 0.2871, 0.7124, 0.4295, 0.7102, 0.4299, 0.7102, 0.2866, 0.576, 0.4299, 0.576, 0.5732, 0.5738, 0.5728, 0.5738, 0.4304, 0.5738, 0.4304, 0.5738, 0.5728, 0.5719, 0.5716, 0.5719, 0.4316, 0.2833, 0.5732, 0.2833, 0.7132, 0.2815, 0.7114, 0.2815, 0.5751, 0.2815, 0.5751, 0.2815, 0.7114, 0.2793, 0.7092, 0.2793, 0.5773, 0.7102, 0.1433, 0.7102, 1.091e-08, 0.7124, 0.0004319, 0.7124, 0.1429, 0.7124, 0.1429, 0.7124, 0.0004319, 0.7144, 0.001662, 0.7144, 0.1417, 0.1433, 0.7132, 0.1433, 0.5732, 0.1452, 0.5751, 0.1452, 0.7114, 0.1452, 0.7114, 0.1452, 0.5751, 0.1473, 0.5773, 0.1473, 0.7092, 0.713, 0.4299, 0.713, 0.5732, 0.576, 0.5732, 0.576, 0.4299, 0.5774, 0.2866, 0.5774, 0.1433, 0.7144, 0.1433, 0.7144, 0.2866, 0.2793, 0.7092, 0.1473, 0.7092, 0.1473, 0.5773, 0.2793, 0.5773, 0.5732, 0.1433, 0.5732, 5.687e-10, 0.7102, 1.091e-08, 0.7102, 0.1433, 0.5732, 0.4299, 0.5732, 0.2866, 0.7102, 0.2866, 0.7102, 0.4299])
me_cube_002.materials.append(mat_aluminum_material)
me_cube_002.update()
me_cube_003 = bpy.data.meshes.new('Cube.003')
me_cube_003.from_pydata([(-1.0, 0.5279, -1.179), (-1.0, 0.5279, 0.8212), (1.0, 0.5279, -1.179), (1.0, 0.5279, 0.8212), (-0.8332, -0.6544, -0.9988), (-1.0, -0.4876, -1.166), (-0.8764, -0.6487, -1.042), (-0.9166, -0.6321, -1.082), (-0.9511, -0.6056, -1.117), (-0.9777, -0.571, -1.143), (-0.9943, -0.5308, -1.16), (-0.8332, -0.6544, 0.6675), (-1.0, -0.4876, 0.8344), (-0.8764, -0.6487, 0.7107), (-0.9166, -0.6321, 0.751), (-0.9511, -0.6056, 0.7855), (-0.9777, -0.571, 0.812), (-0.9943, -0.5308, 0.8287), (0.8332, -0.6544, -0.9988), (1.0, -0.4876, -1.166), (0.8764, -0.6487, -1.042), (0.9166, -0.6321, -1.082), (0.9511, -0.6056, -1.117), (0.9777, -0.571, -1.143), (0.9943, -0.5308, -1.16), (0.8332, -0.6544, 0.6675), (1.0, -0.4876, 0.8344), (0.8764, -0.6487, 0.7107), (0.9166, -0.6321, 0.751), (0.9511, -0.6056, 0.7855), (0.9777, -0.571, 0.812), (0.9943, -0.5308, 0.8287), (-1.0, 12.62, -12.8), (-1.0, 14.68, -12.78), (1.0, 12.62, -12.8), (1.0, 14.68, -12.78), (-0.8332, 12.82, -13.94), (-1.0, 12.64, -13.78), (-0.8764, 12.77, -13.94), (-0.9166, 12.73, -13.92), (-0.9511, 12.69, -13.9), (-0.9777, 12.67, -13.86), (-0.9943, 12.65, -13.82), (-0.8332, 14.53, -13.93), (-1.0, 14.7, -13.76), (-0.8764, 14.58, -13.92), (-0.9166, 14.62, -13.9), (-0.9511, 14.65, -13.88), (-0.9777, 14.68, -13.84), (-0.9943, 14.7, -13.81), (0.8332, 12.82, -13.94), (1.0, 12.64, -13.78), (0.8764, 12.77, -13.94), (0.9166, 12.73, -13.92), (0.9511, 12.69, -13.9), (0.9777, 12.67, -13.86), (0.9943, 12.65, -13.82), (0.8332, 14.53, -13.93), (1.0, 14.7, -13.76), (0.8764, 14.58, -13.92), (0.9166, 14.62, -13.9), (0.9511, 14.65, -13.88), (0.9777, 14.68, -13.84), (0.9943, 14.7, -13.81)], [], [(0, 1, 3, 2), (4, 11, 13, 6), (6, 13, 14, 7), (7, 14, 15, 8), (8, 15, 16, 9), (9, 16, 17, 10), (10, 17, 12, 5), (25, 18, 20, 27), (27, 20, 21, 28), (28, 21, 22, 29), (29, 22, 23, 30), (30, 23, 24, 31), (31, 24, 19, 26), (5, 19, 24, 10), (10, 24, 23, 9), (9, 23, 22, 8), (8, 22, 21, 7), (7, 21, 20, 6), (6, 20, 18, 4), (26, 12, 17, 31), (31, 17, 16, 30), (30, 16, 15, 29), (29, 15, 14, 28), (28, 14, 13, 27), (27, 13, 11, 25), (0, 2, 19, 5), (5, 12, 1, 0), (18, 25, 11, 4), (3, 1, 12, 26), (2, 3, 26, 19), (32, 34, 35, 33), (36, 38, 45, 43), (38, 39, 46, 45), (39, 40, 47, 46), (40, 41, 48, 47), (41, 42, 49, 48), (42, 37, 44, 49), (57, 59, 52, 50), (59, 60, 53, 52), (60, 61, 54, 53), (61, 62, 55, 54), (62, 63, 56, 55), (63, 58, 51, 56), (37, 42, 56, 51), (42, 41, 55, 56), (41, 40, 54, 55), (40, 39, 53, 54), (39, 38, 52, 53), (38, 36, 50, 52), (58, 63, 49, 44), (63, 62, 48, 49), (62, 61, 47, 48), (61, 60, 46, 47), (60, 59, 45, 46), (59, 57, 43, 45), (32, 37, 51, 34), (37, 32, 33, 44), (50, 36, 43, 57), (35, 58, 44, 33), (34, 51, 58, 35)])
_uv = me_cube_003.uv_layers.new(name='UVMap')
_uv.uv.foreach_set('vector', [0.1422, 0.2899, -5.335e-10, 0.2899, 1.029e-08, 0.1466, 0.1422, 0.1466, 0.4141, 0.7216, 0.2949, 0.7216, 0.2918, 0.7185, 0.4173, 0.7185, 0.4173, 0.7185, 0.2918, 0.7185, 0.289, 0.7156, 0.4202, 0.7156, 0.4202, 0.7156, 0.289, 0.7156, 0.2866, 0.7131, 0.4228, 0.7131, 0.8572, 0.8463, 0.8572, 0.7105, 0.8599, 0.7085, 0.8599, 0.848, 0.8599, 0.848, 0.8599, 0.7085, 0.8628, 0.7072, 0.8628, 0.8491, 0.8628, 0.8491, 0.8628, 0.7072, 0.866, 0.7068, 0.866, 0.8495, 0.2949, 0.841, 0.4141, 0.841, 0.4173, 0.8441, 0.2918, 0.8441, 0.2918, 0.8441, 0.4173, 0.8441, 0.4202, 0.847, 0.289, 0.847, 0.289, 0.847, 0.4202, 0.847, 0.4228, 0.8494, 0.2866, 0.8494, 0.8429, 0.8132, 0.8429, 0.949, 0.8403, 0.9507, 0.8403, 0.8112, 0.8403, 0.8112, 0.8403, 0.9507, 0.8373, 0.9518, 0.8373, 0.8099, 0.8373, 0.8099, 0.8373, 0.9518, 0.8342, 0.9522, 0.8342, 0.8095, 0.9773, 0.4242, 0.9773, 0.2809, 0.9804, 0.2813, 0.9804, 0.4238, 0.9804, 0.4238, 0.9804, 0.2813, 0.9833, 0.2825, 0.9833, 0.4226, 0.9833, 0.4226, 0.9833, 0.2825, 0.9857, 0.2844, 0.9857, 0.4207, 0.4228, 0.7131, 0.4228, 0.8494, 0.4202, 0.847, 0.4202, 0.7156, 0.4202, 0.7156, 0.4202, 0.847, 0.4173, 0.8441, 0.4173, 0.7185, 0.4173, 0.7185, 0.4173, 0.8441, 0.4141, 0.841, 0.4141, 0.7216, 0.977, 0.5692, 0.977, 0.4259, 0.9802, 0.4263, 0.9802, 0.5688, 0.9802, 0.5688, 0.9802, 0.4263, 0.9832, 0.4275, 0.9832, 0.5676, 0.9832, 0.5676, 0.9832, 0.4275, 0.9859, 0.4294, 0.9859, 0.5657, 0.2866, 0.8494, 0.2866, 0.7131, 0.289, 0.7156, 0.289, 0.847, 0.289, 0.847, 0.289, 0.7156, 0.2918, 0.7185, 0.2918, 0.8441, 0.2918, 0.8441, 0.2918, 0.7185, 0.2949, 0.7216, 0.2949, 0.841, 0.9046, 0.4242, 0.9046, 0.2809, 0.9773, 0.2809, 0.9773, 0.4242, 0.866, 0.8495, 0.866, 0.7068, 0.9385, 0.7083, 0.9385, 0.851, 0.4141, 0.841, 0.2949, 0.841, 0.2949, 0.7216, 0.4141, 0.7216, 0.905, 0.5692, 0.905, 0.4259, 0.977, 0.4259, 0.977, 0.5692, 0.7617, 0.9537, 0.7617, 0.811, 0.8342, 0.8095, 0.8342, 0.9522, 0.1433, 0.1466, 0.0, 0.1466, 0.0, 0.0, 0.1433, 0.0, 0.5803, 0.705, 0.5772, 0.7082, 0.5772, 0.5788, 0.5803, 0.582, 0.5772, 0.7082, 0.5743, 0.7112, 0.5743, 0.5758, 0.5772, 0.5788, 0.5743, 0.7112, 0.5719, 0.7137, 0.5719, 0.5732, 0.5743, 0.5758, 0.2221, 0.857, 0.2196, 0.8588, 0.2196, 0.715, 0.2221, 0.7171, 0.2196, 0.8588, 0.2167, 0.8599, 0.2167, 0.7137, 0.2196, 0.715, 0.2167, 0.8599, 0.2136, 0.8603, 0.2136, 0.7132, 0.2167, 0.7137, 0.6997, 0.582, 0.7028, 0.5788, 0.7028, 0.7082, 0.6997, 0.705, 0.7028, 0.5788, 0.7057, 0.5758, 0.7057, 0.7112, 0.7028, 0.7082, 0.7057, 0.5758, 0.7082, 0.5732, 0.7082, 0.7137, 0.7057, 0.7112, 0.5719, 0.7175, 0.5744, 0.7154, 0.5744, 0.8593, 0.5719, 0.8575, 0.5744, 0.7154, 0.5773, 0.7141, 0.5773, 0.8604, 0.5744, 0.8593, 0.5773, 0.7141, 0.5804, 0.7137, 0.5804, 0.8608, 0.5773, 0.8604, 0.3572, 0.8494, 0.3602, 0.8498, 0.3602, 0.9923, 0.3572, 0.9927, 0.3602, 0.8498, 0.3631, 0.851, 0.3631, 0.9911, 0.3602, 0.9923, 0.3631, 0.851, 0.3656, 0.8529, 0.3656, 0.9892, 0.3631, 0.9911, 0.5719, 0.7137, 0.5743, 0.7112, 0.7057, 0.7112, 0.7082, 0.7137, 0.5743, 0.7112, 0.5772, 0.7082, 0.7028, 0.7082, 0.7057, 0.7112, 0.5772, 0.7082, 0.5803, 0.705, 0.6997, 0.705, 0.7028, 0.7082, 0.9271, 0.851, 0.9301, 0.8514, 0.9301, 0.9939, 0.9271, 0.9943, 0.9301, 0.8514, 0.933, 0.8526, 0.933, 0.9927, 0.9301, 0.9939, 0.933, 0.8526, 0.9357, 0.8545, 0.9357, 0.9908, 0.933, 0.9927, 0.7082, 0.5732, 0.7057, 0.5758, 0.5743, 0.5758, 0.5719, 0.5732, 0.7057, 0.5758, 0.7028, 0.5788, 0.5772, 0.5788, 0.5743, 0.5758, 0.7028, 0.5788, 0.6997, 0.582, 0.5803, 0.582, 0.5772, 0.5788, 0.2866, 0.8494, 0.3572, 0.8494, 0.3572, 0.9927, 0.2866, 0.9927, 0.2136, 0.8603, 0.1433, 0.8619, 0.1433, 0.7148, 0.2136, 0.7132, 0.6997, 0.705, 0.5803, 0.705, 0.5803, 0.582, 0.6997, 0.582, 0.8572, 0.851, 0.9271, 0.851, 0.9271, 0.9943, 0.8572, 0.9943, 0.6507, 0.8624, 0.5804, 0.8608, 0.5804, 0.7137, 0.6507, 0.7153])
me_cube_003.materials.append(mat_aluminum_material)
me_cube_003.update()
me_circle = bpy.data.meshes.new('Circle')
me_circle.from_pydata([(-10.12, 2.56, 1.831), (-10.32, 2.568, 1.813), (-10.5, 2.591, 1.761), (-10.68, 2.627, 1.676), (-10.83, 2.677, 1.562), (-10.95, 2.738, 1.423), (-11.05, 2.807, 1.265), (-11.1, 2.882, 1.093), (-11.12, 2.959, 0.9139), (-11.1, 3.037, 0.735), (-11.05, 3.112, 0.563), (-10.95, 3.181, 0.4045), (-10.83, 3.242, 0.2656), (-10.68, 3.292, 0.1516), (-10.5, 3.328, 0.06686), (-10.32, 3.351, 0.01469), (-10.12, 3.359, -0.002929), (-9.927, 3.351, 0.01469), (-9.739, 3.328, 0.06686), (-9.567, 3.292, 0.1516), (-9.415, 3.242, 0.2656), (-9.291, 3.181, 0.4045), (-9.198, 3.112, 0.563), (-9.141, 3.037, 0.735), (-9.122, 2.959, 0.9139), (-9.141, 2.882, 1.093), (-9.198, 2.807, 1.265), (-9.291, 2.738, 1.423), (-9.415, 2.677, 1.562), (-9.567, 2.627, 1.676), (-9.739, 2.591, 1.761), (-9.927, 2.568, 1.813), (-10.12, 2.794, 1.932), (-10.32, 2.801, 1.915), (-10.5, 2.824, 1.863), (-10.68, 2.861, 1.778), (-10.83, 2.911, 1.664), (-10.95, 2.971, 1.525), (-11.05, 3.04, 1.366), (-11.1, 3.115, 1.194), (-11.12, 3.193, 1.016), (-11.1, 3.271, 0.8368), (-11.05, 3.346, 0.6648), (-10.95, 3.415, 0.5063), (-10.83, 3.476, 0.3674), (-10.68, 3.525, 0.2534), (-10.5, 3.562, 0.1686), (-10.32, 3.585, 0.1165), (-10.12, 3.592, 0.09885), (-9.927, 3.585, 0.1165), (-9.739, 3.562, 0.1686), (-9.567, 3.525, 0.2534), (-9.415, 3.476, 0.3674), (-9.291, 3.415, 0.5063), (-9.198, 3.346, 0.6648), (-9.141, 3.271, 0.8368), (-9.122, 3.193, 1.016), (-9.141, 3.115, 1.194), (-9.198, 3.04, 1.366), (-9.291, 2.971, 1.525), (-9.415, 2.911, 1.664), (-9.567, 2.861, 1.778), (-9.739, 2.824, 1.863), (-9.927, 2.801, 1.915), (-13.52, 2.56, 1.831), (-13.72, 2.568, 1.813), (-13.9, 2.591, 1.761), (-14.08, 2.627, 1.676), (-14.23, 2.677, 1.562), (-14.35, 2.738, 1.423), (-14.45, 2.807, 1.265), (-14.5, 2.882, 1.093), (-14.52, 2.959, 0.9139), (-14.5, 3.037, 0.735), (-14.45, 3.112, 0.563), (-14.35, 3.181, 0.4045), (-14.23, 3.242, 0.2656), (-14.08, 3.292, 0.1516), (-13.9, 3.328, 0.06686), (-13.72, 3.351, 0.01469), (-13.52, 3.359, -0.002929), (-13.33, 3.351, 0.01469), (-13.14, 3.328, 0.06686), (-12.97, 3.292, 0.1516), (-12.81, 3.242, 0.2656), (-12.69, 3.181, 0.4045), (-12.6, 3.112, 0.563), (-12.54, 3.037, 0.735), (-12.52, 2.959, 0.9139), (-12.54, 2.882, 1.093), (-12.6, 2.807, 1.265), (-12.69, 2.738, 1.423), (-12.81, 2.677, 1.562), (-12.97, 2.627, 1.676), (-13.14, 2.591, 1.761), (-13.33, 2.568, 1.813), (-13.52, 2.794, 1.932), (-13.72, 2.801, 1.915), (-13.9, 2.824, 1.863), (-14.08, 2.861, 1.778), (-14.23, 2.911, 1.664), (-14.35, 2.971, 1.525), (-14.45, 3.04, 1.366), (-14.5, 3.115, 1.194), (-14.52, 3.193, 1.016), (-14.5, 3.271, 0.8368), (-14.45, 3.346, 0.6648), (-14.35, 3.415, 0.5063), (-14.23, 3.476, 0.3674), (-14.08, 3.525, 0.2534), (-13.9, 3.562, 0.1686), (-13.72, 3.585, 0.1165), (-13.52, 3.592, 0.09885), (-13.33, 3.585, 0.1165), (-13.14, 3.562, 0.1686), (-12.97, 3.525, 0.2534), (-12.81, 3.476, 0.3674), (-12.69, 3.415, 0.5063), (-12.6, 3.346, 0.6648), (-12.54, 3.271, 0.8368), (-12.52, 3.193, 1.016), (-12.54, 3.115, 1.194), (-12.6, 3.04, 1.366), (-12.69, 2.971, 1.525), (-12.81, 2.911, 1.664), (-12.97, 2.861, 1.778), (-13.14, 2.824, 1.863), (-13.33, 2.801, 1.915), (-16.92, 2.56, 1.831), (-17.12, 2.568, 1.813), (-17.3, 2.591, 1.761), (-17.48, 2.627, 1.676), (-17.63, 2.677, 1.562), (-17.75, 2.738, 1.423), (-17.85, 2.807, 1.265), (-17.9, 2.882, 1.093), (-17.92, 2.959, 0.9139), (-17.9, 3.037, 0.735), (-17.85, 3.112, 0.563), (-17.75, 3.181, 0.4045), (-17.63, 3.242, 0.2656), (-17.48, 3.292, 0.1516), (-17.3, 3.328, 0.06686), (-17.12, 3.351, 0.01469), (-16.92, 3.359, -0.002929), (-16.73, 3.351, 0.01469), (-16.54, 3.328, 0.06686), (-16.37, 3.292, 0.1516), (-16.22, 3.242, 0.2656), (-16.09, 3.181, 0.4045), (-16.0, 3.112, 0.563), (-15.94, 3.037, 0.735), (-15.92, 2.959, 0.9139), (-15.94, 2.882, 1.093), (-16.0, 2.807, 1.265), (-16.09, 2.738, 1.423), (-16.22, 2.677, 1.562), (-16.37, 2.627, 1.676), (-16.54, 2.591, 1.761), (-16.73, 2.568, 1.813), (-16.92, 2.794, 1.932), (-17.12, 2.801, 1.915), (-17.3, 2.824, 1.863), (-17.48, 2.861, 1.778), (-17.63, 2.911, 1.664), (-17.75, 2.971, 1.525), (-17.85, 3.04, 1.366), (-17.9, 3.115, 1.194), (-17.92, 3.193, 1.016), (-17.9, 3.271, 0.8368), (-17.85, 3.346, 0.6648), (-17.75, 3.415, 0.5063), (-17.63, 3.476, 0.3674), (-17.48, 3.525, 0.2534), (-17.3, 3.562, 0.1686), (-17.12, 3.585, 0.1165), (-16.92, 3.592, 0.09885), (-16.73, 3.585, 0.1165), (-16.54, 3.562, 0.1686), (-16.37, 3.525, 0.2534), (-16.22, 3.476, 0.3674), (-16.09, 3.415, 0.5063), (-16.0, 3.346, 0.6648), (-15.94, 3.271, 0.8368), (-15.92, 3.193, 1.016), (-15.94, 3.115, 1.194), (-16.0, 3.04, 1.366), (-16.09, 2.971, 1.525), (-16.22, 2.911, 1.664), (-16.37, 2.861, 1.778), (-16.54, 2.824, 1.863), (-16.73, 2.801, 1.915), (-20.32, 2.56, 1.831), (-20.52, 2.568, 1.813), (-20.7, 2.591, 1.761), (-20.88, 2.627, 1.676), (-21.03, 2.677, 1.562), (-21.15, 2.738, 1.423), (-21.25, 2.807, 1.265), (-21.3, 2.882, 1.093), (-21.32, 2.959, 0.9139), (-21.3, 3.037, 0.735), (-21.25, 3.112, 0.563), (-21.15, 3.181, 0.4045), (-21.03, 3.242, 0.2656), (-20.88, 3.292, 0.1516), (-20.7, 3.328, 0.06686), (-20.52, 3.351, 0.01469), (-20.32, 3.359, -0.002929), (-20.13, 3.351, 0.01469), (-19.94, 3.328, 0.06686), (-19.77, 3.292, 0.1516), (-19.61, 3.242, 0.2656), (-19.49, 3.181, 0.4045), (-19.4, 3.112, 0.563), (-19.34, 3.037, 0.735), (-19.32, 2.959, 0.9139), (-19.34, 2.882, 1.093), (-19.4, 2.807, 1.265), (-19.49, 2.738, 1.423), (-19.61, 2.677, 1.562), (-19.77, 2.627, 1.676), (-19.94, 2.591, 1.761), (-20.13, 2.568, 1.813), (-20.32, 2.794, 1.932), (-20.52, 2.801, 1.915), (-20.7, 2.824, 1.863), (-20.88, 2.861, 1.778), (-21.03, 2.911, 1.664), (-21.15, 2.971, 1.525), (-21.25, 3.04, 1.366), (-21.3, 3.115, 1.194), (-21.32, 3.193, 1.016), (-21.3, 3.271, 0.8368), (-21.25, 3.346, 0.6648), (-21.15, 3.415, 0.5063), (-21.03, 3.476, 0.3674), (-20.88, 3.525, 0.2534), (-20.7, 3.562, 0.1686), (-20.52, 3.585, 0.1165), (-20.32, 3.592, 0.09885), (-20.13, 3.585, 0.1165), (-19.94, 3.562, 0.1686), (-19.77, 3.525, 0.2534), (-19.61, 3.476, 0.3674), (-19.49, 3.415, 0.5063), (-19.4, 3.346, 0.6648), (-19.34, 3.271, 0.8368), (-19.32, 3.193, 1.016), (-19.34, 3.115, 1.194), (-19.4, 3.04, 1.366), (-19.49, 2.971, 1.525), (-19.61, 2.911, 1.664), (-19.77, 2.861, 1.778), (-19.94, 2.824, 1.863), (-20.13, 2.801, 1.915)], [], [(13, 12, 44, 45), (27, 26, 58, 59), (14, 13, 45, 46), (1, 0, 32, 33), (28, 27, 59, 60), (15, 14, 46, 47), (2, 1, 33, 34), (29, 28, 60, 61), (16, 15, 47, 48), (3, 2, 34, 35), (30, 29, 61, 62), (17, 16, 48, 49), (4, 3, 35, 36), (31, 30, 62, 63), (18, 17, 49, 50), (5, 4, 36, 37), (0, 31, 63, 32), (19, 18, 50, 51), (6, 5, 37, 38), (20, 19, 51, 52), (7, 6, 38, 39), (21, 20, 52, 53), (8, 7, 39, 40), (22, 21, 53, 54), (9, 8, 40, 41), (23, 22, 54, 55), (10, 9, 41, 42), (24, 23, 55, 56), (11, 10, 42, 43), (25, 24, 56, 57), (12, 11, 43, 44), (26, 25, 57, 58), (1, 2, 3, 4, 5, 6, 7, 8, 9, 10, 11, 12, 13, 14, 15, 16, 17, 18, 19, 20, 21, 22, 23, 24, 25, 26, 27, 28, 29, 30, 31, 0), (77, 76, 108, 109), (91, 90, 122, 123), (78, 77, 109, 110), (65, 64, 96, 97), (92, 91, 123, 124), (79, 78, 110, 111), (66, 65, 97, 98), (93, 92, 124, 125), (80, 79, 111, 112), (67, 66, 98, 99), (94, 93, 125, 126), (81, 80, 112, 113), (68, 67, 99, 100), (95, 94, 126, 127), (82, 81, 113, 114), (69, 68, 100, 101), (64, 95, 127, 96), (83, 82, 114, 115), (70, 69, 101, 102), (84, 83, 115, 116), (71, 70, 102, 103), (85, 84, 116, 117), (72, 71, 103, 104), (86, 85, 117, 118), (73, 72, 104, 105), (87, 86, 118, 119), (74, 73, 105, 106), (88, 87, 119, 120), (75, 74, 106, 107), (89, 88, 120, 121), (76, 75, 107, 108), (90, 89, 121, 122), (65, 66, 67, 68, 69, 70, 71, 72, 73, 74, 75, 76, 77, 78, 79, 80, 81, 82, 83, 84, 85, 86, 87, 88, 89, 90, 91, 92, 93, 94, 95, 64), (141, 140, 172, 173), (155, 154, 186, 187), (142, 141, 173, 174), (129, 128, 160, 161), (156, 155, 187, 188), (143, 142, 174, 175), (130, 129, 161, 162), (157, 156, 188, 189), (144, 143, 175, 176), (131, 130, 162, 163), (158, 157, 189, 190), (145, 144, 176, 177), (132, 131, 163, 164), (159, 158, 190, 191), (146, 145, 177, 178), (133, 132, 164, 165), (128, 159, 191, 160), (147, 146, 178, 179), (134, 133, 165, 166), (148, 147, 179, 180), (135, 134, 166, 167), (149, 148, 180, 181), (136, 135, 167, 168), (150, 149, 181, 182), (137, 136, 168, 169), (151, 150, 182, 183), (138, 137, 169, 170), (152, 151, 183, 184), (139, 138, 170, 171), (153, 152, 184, 185), (140, 139, 171, 172), (154, 153, 185, 186), (129, 130, 131, 132, 133, 134, 135, 136, 137, 138, 139, 140, 141, 142, 143, 144, 145, 146, 147, 148, 149, 150, 151, 152, 153, 154, 155, 156, 157, 158, 159, 128), (205, 204, 236, 237), (219, 218, 250, 251), (206, 205, 237, 238), (193, 192, 224, 225), (220, 219, 251, 252), (207, 206, 238, 239), (194, 193, 225, 226), (221, 220, 252, 253), (208, 207, 239, 240), (195, 194, 226, 227), (222, 221, 253, 254), (209, 208, 240, 241), (196, 195, 227, 228), (223, 222, 254, 255), (210, 209, 241, 242), (197, 196, 228, 229), (192, 223, 255, 224), (211, 210, 242, 243), (198, 197, 229, 230), (212, 211, 243, 244), (199, 198, 230, 231), (213, 212, 244, 245), (200, 199, 231, 232), (214, 213, 245, 246), (201, 200, 232, 233), (215, 214, 246, 247), (202, 201, 233, 234), (216, 215, 247, 248), (203, 202, 234, 235), (217, 216, 248, 249), (204, 203, 235, 236), (218, 217, 249, 250), (193, 194, 195, 196, 197, 198, 199, 200, 201, 202, 203, 204, 205, 206, 207, 208, 209, 210, 211, 212, 213, 214, 215, 216, 217, 218, 219, 220, 221, 222, 223, 192)])
_uv = me_circle.uv_layers.new(name='UVMap')
_uv.uv.foreach_set('vector', [0.5901, 0.887, 0.5901, 0.8741, 0.6084, 0.8741, 0.6084, 0.887, 0.5587, 0.7347, 0.5587, 0.7477, 0.5404, 0.7477, 0.5404, 0.7347, 0.5901, 0.9008, 0.5901, 0.887, 0.6084, 0.887, 0.6084, 0.9008, 0.6084, 0.9107, 0.6084, 0.897, 0.6267, 0.897, 0.6267, 0.9107, 0.5587, 0.723, 0.5587, 0.7347, 0.5404, 0.7347, 0.5404, 0.723, 0.5901, 0.9149, 0.5901, 0.9008, 0.6084, 0.9008, 0.6084, 0.9149, 0.6084, 0.9248, 0.6084, 0.9107, 0.6267, 0.9107, 0.6267, 0.9248, 0.5587, 0.7131, 0.5587, 0.723, 0.5404, 0.723, 0.5404, 0.7131, 0.5901, 0.9286, 0.5901, 0.9149, 0.6084, 0.9149, 0.6084, 0.9286, 0.6084, 0.9386, 0.6084, 0.9248, 0.6267, 0.9248, 0.6267, 0.9386, 0.6084, 0.8723, 0.6084, 0.8624, 0.6267, 0.8624, 0.6267, 0.8723, 0.5901, 0.9416, 0.5901, 0.9286, 0.6084, 0.9286, 0.6084, 0.9416, 0.6084, 0.9515, 0.6084, 0.9386, 0.6267, 0.9386, 0.6267, 0.9515, 0.6084, 0.884, 0.6084, 0.8723, 0.6267, 0.8723, 0.6267, 0.884, 0.5901, 0.9533, 0.5901, 0.9416, 0.6084, 0.9416, 0.6084, 0.9533, 0.6084, 0.9632, 0.6084, 0.9515, 0.6267, 0.9515, 0.6267, 0.9632, 0.6084, 0.897, 0.6084, 0.884, 0.6267, 0.884, 0.6267, 0.897, 0.5901, 0.9632, 0.5901, 0.9533, 0.6084, 0.9533, 0.6084, 0.9632, 0.9523, 0.1563, 0.9523, 0.1433, 0.9706, 0.1433, 0.9706, 0.1563, 0.5587, 0.8239, 0.5587, 0.8317, 0.5404, 0.8317, 0.5404, 0.8239, 0.9523, 0.1701, 0.9523, 0.1563, 0.9706, 0.1563, 0.9706, 0.1701, 0.5587, 0.814, 0.5587, 0.8239, 0.5404, 0.8239, 0.5404, 0.814, 0.9523, 0.1841, 0.9523, 0.1701, 0.9706, 0.1701, 0.9706, 0.1841, 0.5587, 0.8023, 0.5587, 0.814, 0.5404, 0.814, 0.5404, 0.8023, 0.9523, 0.1979, 0.9523, 0.1841, 0.9706, 0.1841, 0.9706, 0.1979, 0.5587, 0.7893, 0.5587, 0.8023, 0.5404, 0.8023, 0.5404, 0.7893, 0.9523, 0.2109, 0.9523, 0.1979, 0.9706, 0.1979, 0.9706, 0.2109, 0.5587, 0.7755, 0.5587, 0.7893, 0.5404, 0.7893, 0.5404, 0.7755, 0.9523, 0.2225, 0.9523, 0.2109, 0.9706, 0.2109, 0.9706, 0.2225, 0.5587, 0.7615, 0.5587, 0.7755, 0.5404, 0.7755, 0.5404, 0.7615, 0.5901, 0.8741, 0.5901, 0.8624, 0.6084, 0.8624, 0.6084, 0.8741, 0.5587, 0.7477, 0.5587, 0.7615, 0.5404, 0.7615, 0.5404, 0.7477, 0.5559, 0.4558, 0.5638, 0.4675, 0.5691, 0.4804, 0.5719, 0.4942, 0.5719, 0.5083, 0.5691, 0.522, 0.5638, 0.535, 0.5559, 0.5467, 0.546, 0.5566, 0.5343, 0.5644, 0.5214, 0.5698, 0.5076, 0.5726, 0.4935, 0.5726, 0.4798, 0.5698, 0.4668, 0.5644, 0.4551, 0.5566, 0.4452, 0.5467, 0.4374, 0.535, 0.432, 0.522, 0.4292, 0.5083, 0.4292, 0.4942, 0.432, 0.4804, 0.4374, 0.4675, 0.4452, 0.4558, 0.4551, 0.4459, 0.4668, 0.4381, 0.4798, 0.4327, 0.4935, 0.4299, 0.5076, 0.4299, 0.5214, 0.4327, 0.5343, 0.4381, 0.546, 0.4459, 0.1976, 0.8866, 0.1976, 0.8736, 0.2158, 0.8736, 0.2158, 0.8866, 0.5404, 0.7347, 0.5404, 0.7477, 0.5222, 0.7477, 0.5222, 0.7347, 0.1976, 0.9003, 0.1976, 0.8866, 0.2158, 0.8866, 0.2158, 0.9003, 0.6267, 0.9107, 0.6267, 0.897, 0.6449, 0.897, 0.6449, 0.9107, 0.5404, 0.723, 0.5404, 0.7347, 0.5222, 0.7347, 0.5222, 0.723, 0.1976, 0.9144, 0.1976, 0.9003, 0.2158, 0.9003, 0.2158, 0.9144, 0.6267, 0.9248, 0.6267, 0.9107, 0.6449, 0.9107, 0.6449, 0.9248, 0.5404, 0.7131, 0.5404, 0.723, 0.5222, 0.723, 0.5222, 0.7131, 0.1976, 0.9282, 0.1976, 0.9144, 0.2158, 0.9144, 0.2158, 0.9282, 0.6267, 0.9386, 0.6267, 0.9248, 0.6449, 0.9248, 0.6449, 0.9386, 0.6267, 0.8723, 0.6267, 0.8624, 0.6449, 0.8624, 0.6449, 0.8723, 0.1976, 0.9411, 0.1976, 0.9282, 0.2158, 0.9282, 0.2158, 0.9411, 0.6267, 0.9515, 0.6267, 0.9386, 0.6449, 0.9386, 0.6449, 0.9515, 0.6267, 0.884, 0.6267, 0.8723, 0.6449, 0.8723, 0.6449, 0.884, 0.1976, 0.9528, 0.1976, 0.9411, 0.2158, 0.9411, 0.2158, 0.9528, 0.6267, 0.9632, 0.6267, 0.9515, 0.6449, 0.9515, 0.6449, 0.9632, 0.6267, 0.897, 0.6267, 0.884, 0.6449, 0.884, 0.6449, 0.897, 0.1976, 0.9628, 0.1976, 0.9528, 0.2158, 0.9528, 0.2158, 0.9628, 0.9598, 0.5822, 0.9598, 0.5692, 0.9781, 0.5692, 0.9781, 0.5822, 0.5404, 0.8239, 0.5404, 0.8317, 0.5222, 0.8317, 0.5222, 0.8239, 0.9598, 0.596, 0.9598, 0.5822, 0.9781, 0.5822, 0.9781, 0.596, 0.5404, 0.814, 0.5404, 0.8239, 0.5222, 0.8239, 0.5222, 0.814, 0.9598, 0.61, 0.9598, 0.596, 0.9781, 0.596, 0.9781, 0.61, 0.5404, 0.8023, 0.5404, 0.814, 0.5222, 0.814, 0.5222, 0.8023, 0.9598, 0.6238, 0.9598, 0.61, 0.9781, 0.61, 0.9781, 0.6238, 0.5404, 0.7893, 0.5404, 0.8023, 0.5222, 0.8023, 0.5222, 0.7893, 0.9598, 0.6368, 0.9598, 0.6238, 0.9781, 0.6238, 0.9781, 0.6368, 0.5404, 0.7755, 0.5404, 0.7893, 0.5222, 0.7893, 0.5222, 0.7755, 0.9598, 0.6484, 0.9598, 0.6368, 0.9781, 0.6368, 0.9781, 0.6484, 0.5404, 0.7615, 0.5404, 0.7755, 0.5222, 0.7755, 0.5222, 0.7615, 0.1976, 0.8736, 0.1976, 0.8619, 0.2158, 0.8619, 0.2158, 0.8736, 0.5404, 0.7477, 0.5404, 0.7615, 0.5222, 0.7615, 0.5222, 0.7477, 0.1051, 0.298, 0.1168, 0.3058, 0.1267, 0.3158, 0.1345, 0.3275, 0.1399, 0.3404, 0.1426, 0.3542, 0.1426, 0.3683, 0.1399, 0.382, 0.1345, 0.395, 0.1267, 0.4067, 0.1168, 0.4166, 0.1051, 0.4244, 0.09211, 0.4298, 0.07833, 0.4325, 0.06429, 0.4325, 0.05051, 0.4298, 0.03753, 0.4244, 0.02585, 0.4166, 0.01592, 0.4067, 0.008116, 0.395, 0.00274, 0.382, -2.148e-08, 0.3683, -3.74e-08, 0.3542, 0.00274, 0.3404, 0.008116, 0.3275, 0.01592, 0.3158, 0.02585, 0.3058, 0.03753, 0.298, 0.05051, 0.2927, 0.06429, 0.2899, 0.07833, 0.2899, 0.09211, 0.2927, 0.5719, 0.887, 0.5719, 0.8741, 0.5901, 0.8741, 0.5901, 0.887, 0.9233, 0.5908, 0.9233, 0.6038, 0.905, 0.6038, 0.905, 0.5908, 0.5719, 0.9008, 0.5719, 0.887, 0.5901, 0.887, 0.5901, 0.9008, 0.9415, 0.6176, 0.9415, 0.6038, 0.9598, 0.6038, 0.9598, 0.6176, 0.9233, 0.5791, 0.9233, 0.5908, 0.905, 0.5908, 0.905, 0.5791, 0.5719, 0.9149, 0.5719, 0.9008, 0.5901, 0.9008, 0.5901, 0.9149, 0.9415, 0.6316, 0.9415, 0.6176, 0.9598, 0.6176, 0.9598, 0.6316, 0.9233, 0.5692, 0.9233, 0.5791, 0.905, 0.5791, 0.905, 0.5692, 0.5719, 0.9286, 0.5719, 0.9149, 0.5901, 0.9149, 0.5901, 0.9286, 0.9415, 0.6454, 0.9415, 0.6316, 0.9598, 0.6316, 0.9598, 0.6454, 0.9415, 0.5791, 0.9415, 0.5692, 0.9598, 0.5692, 0.9598, 0.5791, 0.5719, 0.9416, 0.5719, 0.9286, 0.5901, 0.9286, 0.5901, 0.9416, 0.9415, 0.6584, 0.9415, 0.6454, 0.9598, 0.6454, 0.9598, 0.6584, 0.9415, 0.5908, 0.9415, 0.5791, 0.9598, 0.5791, 0.9598, 0.5908, 0.5719, 0.9533, 0.5719, 0.9416, 0.5901, 0.9416, 0.5901, 0.9533, 0.9415, 0.6701, 0.9415, 0.6584, 0.9598, 0.6584, 0.9598, 0.6701, 0.9415, 0.6038, 0.9415, 0.5908, 0.9598, 0.5908, 0.9598, 0.6038, 0.5719, 0.9632, 0.5719, 0.9533, 0.5901, 0.9533, 0.5901, 0.9632, 0.9672, 0.01298, 0.9672, 1.257e-08, 0.9854, 1.102e-08, 0.9854, 0.01298, 0.9233, 0.68, 0.9233, 0.6878, 0.905, 0.6878, 0.905, 0.68, 0.9672, 0.02675, 0.9672, 0.01298, 0.9854, 0.01298, 0.9854, 0.02675, 0.9233, 0.6701, 0.9233, 0.68, 0.905, 0.68, 0.905, 0.6701, 0.9672, 0.0408, 0.9672, 0.02675, 0.9854, 0.02675, 0.9854, 0.0408, 0.9233, 0.6584, 0.9233, 0.6701, 0.905, 0.6701, 0.905, 0.6584, 0.9672, 0.05458, 0.9672, 0.0408, 0.9854, 0.0408, 0.9854, 0.05458, 0.9233, 0.6454, 0.9233, 0.6584, 0.905, 0.6584, 0.905, 0.6454, 0.9672, 0.06756, 0.9672, 0.05458, 0.9854, 0.05458, 0.9854, 0.06756, 0.9233, 0.6316, 0.9233, 0.6454, 0.905, 0.6454, 0.905, 0.6316, 0.9672, 0.07924, 0.9672, 0.06756, 0.9854, 0.06756, 0.9854, 0.07924, 0.9233, 0.6176, 0.9233, 0.6316, 0.905, 0.6316, 0.905, 0.6176, 0.5719, 0.8741, 0.5719, 0.8624, 0.5901, 0.8624, 0.5901, 0.8741, 0.9233, 0.6038, 0.9233, 0.6176, 0.905, 0.6176, 0.905, 0.6038, 0.07833, 0.4325, 0.09211, 0.4353, 0.1051, 0.4407, 0.1168, 0.4485, 0.1267, 0.4584, 0.1345, 0.4701, 0.1399, 0.4831, 0.1426, 0.4968, 0.1426, 0.5109, 0.1399, 0.5247, 0.1345, 0.5376, 0.1267, 0.5493, 0.1168, 0.5592, 0.1051, 0.5671, 0.09211, 0.5724, 0.07833, 0.5752, 0.06429, 0.5752, 0.05051, 0.5724, 0.03753, 0.5671, 0.02585, 0.5592, 0.01592, 0.5493, 0.008116, 0.5376, 0.00274, 0.5247, -2.571e-08, 0.5109, -3.204e-08, 0.4968, 0.00274, 0.4831, 0.008116, 0.4701, 0.01592, 0.4584, 0.02585, 0.4485, 0.03753, 0.4407, 0.05051, 0.4353, 0.06429, 0.4325, 0.5404, 0.8564, 0.5404, 0.8434, 0.5587, 0.8434, 0.5587, 0.8564, 0.6689, 0.8509, 0.6689, 0.8639, 0.6507, 0.8639, 0.6507, 0.8509, 0.5404, 0.8701, 0.5404, 0.8564, 0.5587, 0.8564, 0.5587, 0.8701, 0.9233, 0.6176, 0.9233, 0.6038, 0.9415, 0.6038, 0.9415, 0.6176, 0.6689, 0.8392, 0.6689, 0.8509, 0.6507, 0.8509, 0.6507, 0.8392, 0.5404, 0.8842, 0.5404, 0.8701, 0.5587, 0.8701, 0.5587, 0.8842, 0.9233, 0.6316, 0.9233, 0.6176, 0.9415, 0.6176, 0.9415, 0.6316, 0.6689, 0.8293, 0.6689, 0.8392, 0.6507, 0.8392, 0.6507, 0.8293, 0.5404, 0.898, 0.5404, 0.8842, 0.5587, 0.8842, 0.5587, 0.898, 0.9233, 0.6454, 0.9233, 0.6316, 0.9415, 0.6316, 0.9415, 0.6454, 0.9233, 0.5791, 0.9233, 0.5692, 0.9415, 0.5692, 0.9415, 0.5791, 0.5404, 0.9109, 0.5404, 0.898, 0.5587, 0.898, 0.5587, 0.9109, 0.9233, 0.6584, 0.9233, 0.6454, 0.9415, 0.6454, 0.9415, 0.6584, 0.9233, 0.5908, 0.9233, 0.5791, 0.9415, 0.5791, 0.9415, 0.5908, 0.5404, 0.9226, 0.5404, 0.9109, 0.5587, 0.9109, 0.5587, 0.9226, 0.9233, 0.6701, 0.9233, 0.6584, 0.9415, 0.6584, 0.9415, 0.6701, 0.9233, 0.6038, 0.9233, 0.5908, 0.9415, 0.5908, 0.9415, 0.6038, 0.5404, 0.9326, 0.5404, 0.9226, 0.5587, 0.9226, 0.5587, 0.9326, 0.9706, 0.1563, 0.9706, 0.1433, 0.9889, 0.1433, 0.9889, 0.1563, 0.5404, 0.9404, 0.5404, 0.9326, 0.5587, 0.9326, 0.5587, 0.9404, 0.9706, 0.1701, 0.9706, 0.1563, 0.9889, 0.1563, 0.9889, 0.1701, 0.6689, 0.9301, 0.6689, 0.9401, 0.6507, 0.9401, 0.6507, 0.9301, 0.9706, 0.1841, 0.9706, 0.1701, 0.9889, 0.1701, 0.9889, 0.1841, 0.6689, 0.9185, 0.6689, 0.9301, 0.6507, 0.9301, 0.6507, 0.9185, 0.9706, 0.1979, 0.9706, 0.1841, 0.9889, 0.1841, 0.9889, 0.1979, 0.6689, 0.9055, 0.6689, 0.9185, 0.6507, 0.9185, 0.6507, 0.9055, 0.9706, 0.2109, 0.9706, 0.1979, 0.9889, 0.1979, 0.9889, 0.2109, 0.6689, 0.8917, 0.6689, 0.9055, 0.6507, 0.9055, 0.6507, 0.8917, 0.9706, 0.2225, 0.9706, 0.2109, 0.9889, 0.2109, 0.9889, 0.2225, 0.6689, 0.8777, 0.6689, 0.8917, 0.6507, 0.8917, 0.6507, 0.8777, 0.5404, 0.8434, 0.5404, 0.8317, 0.5587, 0.8317, 0.5587, 0.8434, 0.6689, 0.8639, 0.6689, 0.8777, 0.6507, 0.8777, 0.6507, 0.8639, 0.4265, 0.4804, 0.4292, 0.4942, 0.4292, 0.5083, 0.4265, 0.522, 0.4211, 0.535, 0.4133, 0.5467, 0.4034, 0.5566, 0.3917, 0.5644, 0.3787, 0.5698, 0.365, 0.5726, 0.3509, 0.5726, 0.3371, 0.5698, 0.3242, 0.5644, 0.3125, 0.5566, 0.3025, 0.5467, 0.2947, 0.535, 0.2894, 0.522, 0.2866, 0.5083, 0.2866, 0.4942, 0.2894, 0.4804, 0.2947, 0.4675, 0.3025, 0.4558, 0.3125, 0.4459, 0.3242, 0.4381, 0.3371, 0.4327, 0.3509, 0.4299, 0.365, 0.4299, 0.3787, 0.4327, 0.3917, 0.4381, 0.4034, 0.4459, 0.4133, 0.4558, 0.4211, 0.4675])
me_circle.materials.append(mat_material_002)
me_circle.update()
me_cylinder_003 = bpy.data.meshes.new('Cylinder.003')
me_cylinder_003.from_pydata([(0.0, 1.0, -1.0), (0.0, 1.0, 1.0), (0.7071, 0.7071, -1.0), (0.7071, 0.7071, 1.0), (1.0, 0.0, -1.0), (1.0, 0.0, 1.0), (0.7071, -0.7071, -1.0), (0.7071, -0.7071, 1.0), (0.0, -1.0, -1.0), (0.0, -1.0, 1.0), (-0.7071, -0.7071, -1.0), (-0.7071, -0.7071, 1.0), (-1.0, 0.0, -1.0), (-1.0, 0.0, 1.0), (-0.7071, 0.7071, -1.0), (-0.7071, 0.7071, 1.0), (2.792, 1.0, 0.8138), (0.7925, 1.0, 0.8138), (2.792, 0.7071, 0.8497), (0.7925, 0.7071, 0.8497), (2.792, 7.87e-07, 0.8646), (0.7925, 6.996e-07, 0.8646), (2.792, -0.7071, 0.8497), (0.7925, -0.7071, 0.8497), (2.792, -1.0, 0.8138), (0.7925, -1.0, 0.8138), (2.792, -0.7071, 0.7778), (0.7925, -0.7071, 0.7778), (2.792, 6.996e-07, 0.7629), (0.7925, 6.122e-07, 0.7629), (2.792, 0.7071, 0.7778), (0.7925, 0.7071, 0.7778), (2.792, 1.0, -0.8326), (0.7925, 1.0, -0.8326), (2.792, 0.7071, -0.7966), (0.7925, 0.7071, -0.7966), (2.792, -6.284e-07, -0.7817), (0.7925, -7.158e-07, -0.7817), (2.792, -0.7071, -0.7966), (0.7925, -0.7071, -0.7966), (2.792, -1.0, -0.8326), (0.7925, -1.0, -0.8326), (2.792, -0.7071, -0.8685), (0.7925, -0.7071, -0.8685), (2.792, -7.158e-07, -0.8834), (0.7925, -8.032e-07, -0.8834), (2.792, 0.7071, -0.8685), (0.7925, 0.7071, -0.8685)], [], [(0, 1, 3, 2), (2, 3, 5, 4), (4, 5, 7, 6), (6, 7, 9, 8), (8, 9, 11, 10), (10, 11, 13, 12), (3, 1, 15, 13, 11, 9, 7, 5), (12, 13, 15, 14), (14, 15, 1, 0), (0, 2, 4, 6, 8, 10, 12, 14), (16, 17, 19, 18), (18, 19, 21, 20), (20, 21, 23, 22), (22, 23, 25, 24), (24, 25, 27, 26), (26, 27, 29, 28), (19, 17, 31, 29, 27, 25, 23, 21), (28, 29, 31, 30), (30, 31, 17, 16), (16, 18, 20, 22, 24, 26, 28, 30), (32, 33, 35, 34), (34, 35, 37, 36), (36, 37, 39, 38), (38, 39, 41, 40), (40, 41, 43, 42), (42, 43, 45, 44), (35, 33, 47, 45, 43, 41, 39, 37), (44, 45, 47, 46), (46, 47, 33, 32), (32, 34, 36, 38, 40, 42, 44, 46)])
_uv = me_cylinder_003.uv_layers.new(name='UVMap')
_uv.uv.foreach_set('vector', [0.5872, 0.4259, 0.6032, 0.4259, 0.6032, 0.5081, 0.5872, 0.5081, 0.5872, 0.5081, 0.6032, 0.5081, 0.6032, 0.6669, 0.5872, 0.6669, 0.5872, 0.6669, 0.6032, 0.6669, 0.6032, 0.8095, 0.5872, 0.8095, 0.635, 0.7068, 0.6191, 0.7068, 0.6191, 0.5904, 0.635, 0.5904, 0.635, 0.5904, 0.6191, 0.5904, 0.6191, 0.4259, 0.635, 0.4259, 0.6032, 0.4259, 0.6191, 0.4259, 0.6191, 0.5684, 0.6032, 0.5684, 0.4176, 0.5138, 0.413, 0.3661, 0.413, 0.2126, 0.4176, 0.1433, 0.4241, 0.1988, 0.4287, 0.3465, 0.4287, 0.4999, 0.4241, 0.5692, 0.6032, 0.5684, 0.6191, 0.5684, 0.6191, 0.7273, 0.6032, 0.7273, 0.6032, 0.7273, 0.6191, 0.7273, 0.6191, 0.8095, 0.6032, 0.8095, 0.5715, 0.2227, 0.5715, 0.0693, 0.5761, -2.265e-08, 0.5826, 0.05544, 0.5872, 0.2031, 0.5872, 0.3566, 0.5826, 0.4259, 0.5761, 0.3705, 0.4607, 0.4299, 0.4607, 1.595e-08, 0.4631, 1.436e-08, 0.4631, 0.4299, 0.4631, 0.4299, 0.4631, 1.436e-08, 0.4687, 1.054e-08, 0.4687, 0.4299, 0.4687, 0.4299, 0.4687, 1.054e-08, 0.4743, 1.952e-08, 0.4743, 0.4299, 0.4743, 0.4299, 0.4743, 1.952e-08, 0.4766, 3.075e-08, 0.4766, 0.4299, 0.397, 0.1433, 0.397, 0.5732, 0.3947, 0.5732, 0.3947, 0.1433, 0.3947, 0.1433, 0.3947, 0.5732, 0.3891, 0.5732, 0.3891, 0.1433, 0.664, 0.2057, 0.6643, 0.1433, 0.6646, 0.2058, 0.6646, 0.3565, 0.6643, 0.5072, 0.664, 0.5696, 0.6638, 0.5072, 0.6638, 0.3564, 0.3891, 0.1433, 0.3891, 0.5732, 0.3834, 0.5732, 0.3834, 0.1433, 0.3834, 0.1433, 0.3834, 0.5732, 0.3811, 0.5732, 0.3811, 0.1433, 0.6656, 0.5696, 0.666, 0.632, 0.6662, 0.7827, 0.6662, 0.9334, 0.666, 0.9959, 0.6656, 0.9335, 0.6654, 0.7828, 0.6654, 0.632, 0.4289, 0.4299, 0.4289, 1.196e-08, 0.4312, 1.038e-08, 0.4312, 0.4299, 0.4312, 0.4299, 0.4312, 1.038e-08, 0.4368, 6.55e-09, 0.4368, 0.4299, 0.4368, 0.4299, 0.4368, 6.55e-09, 0.4425, 1.554e-08, 0.4425, 0.4299, 0.4425, 0.4299, 0.4425, 1.554e-08, 0.4448, 2.677e-08, 0.4448, 0.4299, 0.4926, 1.139e-08, 0.4926, 0.4299, 0.4902, 0.4299, 0.4902, 1.047e-08, 0.4902, 1.047e-08, 0.4902, 0.4299, 0.4846, 0.4299, 0.4846, 8.259e-09, 0.6632, 0.2057, 0.6635, 0.1433, 0.6638, 0.2058, 0.6638, 0.3565, 0.6635, 0.5072, 0.6632, 0.5696, 0.663, 0.5072, 0.663, 0.3564, 0.4846, 8.259e-09, 0.4846, 0.4299, 0.479, 0.4299, 0.479, 6.044e-09, 0.479, 6.044e-09, 0.479, 0.4299, 0.4766, 0.4299, 0.4766, 5.638e-08, 0.6648, 0.5696, 0.6646, 0.5072, 0.6646, 0.3564, 0.6648, 0.2057, 0.6651, 0.1433, 0.6654, 0.2058, 0.6654, 0.3565, 0.6651, 0.5072])
me_cylinder_003.materials.append(mat_bar_material)
me_cylinder_003.update()
me_cylinder_015 = bpy.data.meshes.new('Cylinder.015')
me_cylinder_015.from_pydata([(0.0, 1.0, -1.0), (0.0, 1.0, 1.0), (0.7071, 0.7071, -1.0), (0.7071, 0.7071, 1.0), (1.0, 0.0, -1.0), (1.0, 0.0, 1.0), (0.7071, -0.7071, -1.0), (0.7071, -0.7071, 1.0), (0.0, -1.0, -1.0), (0.0, -1.0, 1.0), (-0.7071, -0.7071, -1.0), (-0.7071, -0.7071, 1.0), (-1.0, 0.0, -1.0), (-1.0, 0.0, 1.0), (-0.7071, 0.7071, -1.0), (-0.7071, 0.7071, 1.0), (2.792, 1.0, 0.8138), (0.7925, 1.0, 0.8138), (2.792, 0.7071, 0.8497), (0.7925, 0.7071, 0.8497), (2.792, 7.87e-07, 0.8646), (0.7925, 6.996e-07, 0.8646), (2.792, -0.7071, 0.8497), (0.7925, -0.7071, 0.8497), (2.792, -1.0, 0.8138), (0.7925, -1.0, 0.8138), (2.792, -0.7071, 0.7778), (0.7925, -0.7071, 0.7778), (2.792, 6.996e-07, 0.7629), (0.7925, 6.122e-07, 0.7629), (2.792, 0.7071, 0.7778), (0.7925, 0.7071, 0.7778), (2.792, 1.0, -0.8326), (0.7925, 1.0, -0.8326), (2.792, 0.7071, -0.7966), (0.7925, 0.7071, -0.7966), (2.792, -6.284e-07, -0.7817), (0.7925, -7.158e-07, -0.7817), (2.792, -0.7071, -0.7966), (0.7925, -0.7071, -0.7966), (2.792, -1.0, -0.8326), (0.7925, -1.0, -0.8326), (2.792, -0.7071, -0.8685), (0.7925, -0.7071, -0.8685), (2.792, -7.158e-07, -0.8834), (0.7925, -8.032e-07, -0.8834), (2.792, 0.7071, -0.8685), (0.7925, 0.7071, -0.8685)], [], [(0, 1, 3, 2), (2, 3, 5, 4), (4, 5, 7, 6), (6, 7, 9, 8), (8, 9, 11, 10), (10, 11, 13, 12), (3, 1, 15, 13, 11, 9, 7, 5), (12, 13, 15, 14), (14, 15, 1, 0), (0, 2, 4, 6, 8, 10, 12, 14), (16, 17, 19, 18), (18, 19, 21, 20), (20, 21, 23, 22), (22, 23, 25, 24), (24, 25, 27, 26), (26, 27, 29, 28), (19, 17, 31, 29, 27, 25, 23, 21), (28, 29, 31, 30), (30, 31, 17, 16), (16, 18, 20, 22, 24, 26, 28, 30), (32, 33, 35, 34), (34, 35, 37, 36), (36, 37, 39, 38), (38, 39, 41, 40), (40, 41, 43, 42), (42, 43, 45, 44), (35, 33, 47, 45, 43, 41, 39, 37), (44, 45, 47, 46), (46, 47, 33, 32), (32, 34, 36, 38, 40, 42, 44, 46)])
_uv = me_cylinder_015.uv_layers.new(name='UVMap')
_uv.uv.foreach_set('vector', [0.603, 2.714e-08, 0.6189, -7.607e-10, 0.6189, 0.08216, 0.603, 0.08216, 0.603, 0.08216, 0.6189, 0.08216, 0.6189, 0.241, 0.603, 0.241, 0.603, 0.241, 0.6189, 0.241, 0.6189, 0.3836, 0.603, 0.3836, 0.6508, 0.2809, 0.6349, 0.2809, 0.6349, 0.1645, 0.6508, 0.1645, 0.6508, 0.1645, 0.6349, 0.1645, 0.6349, 6.275e-09, 0.6508, 1.709e-08, 0.6189, 3.658e-08, 0.6349, 2.576e-08, 0.6349, 0.1425, 0.6189, 0.1425, 0.5919, 0.3705, 0.5872, 0.2227, 0.5872, 0.0693, 0.5919, 8.864e-10, 0.5984, 0.05544, 0.603, 0.2031, 0.603, 0.3566, 0.5984, 0.4259, 0.6189, 0.1425, 0.6349, 0.1425, 0.6349, 0.3014, 0.6189, 0.3014, 0.6189, 0.3014, 0.6349, 0.3014, 0.6349, 0.3836, 0.6189, 0.3836, 0.5715, 0.6486, 0.5715, 0.4952, 0.5761, 0.4259, 0.5826, 0.4813, 0.5872, 0.629, 0.5872, 0.7825, 0.5826, 0.8518, 0.5761, 0.7964, 0.4926, 0.4299, 0.4926, 1.993e-08, 0.4949, 1.835e-08, 0.4949, 0.4299, 0.4949, 0.4299, 0.4949, 1.835e-08, 0.5005, 1.452e-08, 0.5005, 0.4299, 0.5005, 0.4299, 0.5005, 1.452e-08, 0.5062, 2.351e-08, 0.5062, 0.4299, 0.5062, 0.4299, 0.5062, 2.351e-08, 0.5085, 3.474e-08, 0.5085, 0.4299, 0.413, 0.1433, 0.413, 0.5732, 0.4106, 0.5732, 0.4106, 0.1433, 0.4106, 0.1433, 0.4106, 0.5732, 0.405, 0.5732, 0.405, 0.1433, 0.4282, 0.6316, 0.4285, 0.5692, 0.4287, 0.6317, 0.4287, 0.7824, 0.4285, 0.9331, 0.4282, 0.9955, 0.4279, 0.9331, 0.4279, 0.7823, 0.405, 0.1433, 0.405, 0.5732, 0.3994, 0.5732, 0.3994, 0.1433, 0.3994, 0.1433, 0.3994, 0.5732, 0.397, 0.5732, 0.397, 0.1433, 0.6648, 0.5696, 0.6651, 0.632, 0.6654, 0.7827, 0.6654, 0.9334, 0.6651, 0.9959, 0.6648, 0.9335, 0.6646, 0.7828, 0.6646, 0.632, 0.4448, 0.4299, 0.4448, 1.395e-08, 0.4471, 1.237e-08, 0.4471, 0.4299, 0.4471, 0.4299, 0.4471, 1.237e-08, 0.4528, 8.543e-09, 0.4528, 0.4299, 0.4528, 0.4299, 0.4528, 8.543e-09, 0.4584, 1.753e-08, 0.4584, 0.4299, 0.4584, 0.4299, 0.4584, 1.753e-08, 0.4607, 2.876e-08, 0.4607, 0.4299, 0.5244, 2.392e-08, 0.5244, 0.4299, 0.5221, 0.4299, 0.5221, 2.3e-08, 0.5221, 2.3e-08, 0.5221, 0.4299, 0.5165, 0.4299, 0.5165, 2.079e-08, 0.6624, 0.285, 0.6627, 0.2225, 0.663, 0.285, 0.663, 0.4357, 0.6627, 0.5864, 0.6624, 0.6488, 0.6621, 0.5864, 0.6621, 0.4357, 0.5165, 2.079e-08, 0.5165, 0.4299, 0.5108, 0.4299, 0.5108, 1.857e-08, 0.5108, 1.857e-08, 0.5108, 0.4299, 0.5085, 0.4299, 0.5085, 6.891e-08, 0.6656, 0.5696, 0.6654, 0.5072, 0.6654, 0.3564, 0.6656, 0.2057, 0.666, 0.1433, 0.6662, 0.2058, 0.6662, 0.3565, 0.666, 0.5072])
me_cylinder_015.materials.append(mat_bar_material)
me_cylinder_015.update()
me_cylinder_008 = bpy.data.meshes.new('Cylinder.008')
me_cylinder_008.from_pydata([(-4.009e-08, 0.9983, 0.9984), (0.382, 0.9223, 0.9984), (0.7059, 0.7059, 0.9984), (0.9223, 0.382, 0.9984), (0.9983, 6.971e-08, 0.9984), (0.9223, -0.382, 0.9984), (0.7059, -0.7059, 0.9984), (0.382, -0.9223, 0.9984), (1.949e-08, -0.9983, 0.9984), (-0.382, -0.9223, 0.9984), (-0.7059, -0.7059, 0.9984), (-0.9223, -0.382, 0.9984), (-0.9983, 1.013e-08, 0.9984), (-0.9223, 0.382, 0.9984), (-0.7059, 0.7059, 0.9984), (-0.382, 0.9223, 0.9984), (-0.7059, -0.7059, 1.091), (-0.9223, -0.382, 1.091), (0.7059, 0.7059, 1.091), (0.9223, 0.382, 1.091), (-0.382, -0.9223, 1.091), (0.382, 0.9223, 1.091), (1.762e-08, -0.9983, 1.091), (-0.382, 0.9223, 1.091), (-4.196e-08, 0.9983, 1.091), (0.382, -0.9223, 1.091), (-0.7059, 0.7059, 1.091), (0.7059, -0.7059, 1.091), (-0.9223, 0.382, 1.091), (0.9223, -0.382, 1.091), (-0.9983, 4.038e-08, 1.091), (0.9983, 9.996e-08, 1.091)], [], [(15, 0, 1, 2, 3, 4, 5, 6, 7, 8, 9, 10, 11, 12, 13, 14), (4, 3, 19, 31), (12, 11, 17, 30), (5, 4, 31, 29), (13, 12, 30, 28), (6, 5, 29, 27), (14, 13, 28, 26), (7, 6, 27, 25), (15, 14, 26, 23), (8, 7, 25, 22), (1, 0, 24, 21), (0, 15, 23, 24), (9, 8, 22, 20), (2, 1, 21, 18), (10, 9, 20, 16), (3, 2, 18, 19), (11, 10, 16, 17)])
_uv = me_cylinder_008.uv_layers.new(name='UVMap')
_uv.uv.foreach_set('vector', [0.1068, 0.8375, 0.08173, 0.8479, 0.05461, 0.8479, 0.02956, 0.8375, 0.01038, 0.8183, 5.22e-09, 0.7932, 5.39e-09, 0.7661, 0.01038, 0.7411, 0.02956, 0.7219, 0.05461, 0.7115, 0.08173, 0.7115, 0.1068, 0.7219, 0.126, 0.7411, 0.1363, 0.7661, 0.1363, 0.7932, 0.126, 0.8183, 0.477, 0.9278, 0.477, 0.9528, 0.4706, 0.9528, 0.4706, 0.9278, 0.7049, 0.7851, 0.7049, 0.8101, 0.6985, 0.8101, 0.6985, 0.7851, 0.477, 0.9007, 0.477, 0.9278, 0.4706, 0.9278, 0.4706, 0.9007, 0.7049, 0.7579, 0.7049, 0.7851, 0.6985, 0.7851, 0.6985, 0.7579, 0.477, 0.8756, 0.477, 0.9007, 0.4706, 0.9007, 0.4706, 0.8756, 0.7049, 0.7329, 0.7049, 0.7579, 0.6985, 0.7579, 0.6985, 0.7329, 0.477, 0.8564, 0.477, 0.8756, 0.4706, 0.8756, 0.4706, 0.8564, 0.7049, 0.7137, 0.7049, 0.7329, 0.6985, 0.7329, 0.6985, 0.7137, 0.1976, 0.9141, 0.1976, 0.9391, 0.1911, 0.9391, 0.1911, 0.9141, 0.477, 0.9086, 0.477, 0.8815, 0.4835, 0.8815, 0.4835, 0.9086, 0.477, 0.8815, 0.477, 0.8564, 0.4835, 0.8564, 0.4835, 0.8815, 0.1976, 0.887, 0.1976, 0.9141, 0.1911, 0.9141, 0.1911, 0.887, 0.477, 0.9337, 0.477, 0.9086, 0.4835, 0.9086, 0.4835, 0.9337, 0.1976, 0.8619, 0.1976, 0.887, 0.1911, 0.887, 0.1911, 0.8619, 0.477, 0.9528, 0.477, 0.9337, 0.4835, 0.9337, 0.4835, 0.9528, 0.7049, 0.8101, 0.7049, 0.8293, 0.6985, 0.8293, 0.6985, 0.8101])
me_cylinder_008.materials.append(mat_metallic_material)
me_cylinder_008.update()

# ---- objects
ob_hull_001 = bpy.data.objects.new('Hull.001', me_cylinder_006)
ob_top = bpy.data.objects.new('Top', me_cylinder_004)
ob_hull_bars = bpy.data.objects.new('Hull Bars', me_cylinder_005)
ob_hull = bpy.data.objects.new('Hull', me_cylinder)
ob_cylinder_001 = bpy.data.objects.new('Cylinder.001', me_cylinder_002)
ob_cube_002 = bpy.data.objects.new('Cube.002', me_cube_002)
ob_cube_003 = bpy.data.objects.new('Cube.003', me_cube_003)
ob_buttons = bpy.data.objects.new('Buttons', me_circle)
ob_bar_001 = bpy.data.objects.new('Bar.001', me_cylinder_003)
ob_bar = bpy.data.objects.new('Bar', me_cylinder_015)
ob_hull_002 = bpy.data.objects.new('Hull.002', me_cylinder_008)

# ---- transforms, parenting, visibility, modifiers, constraints
ob_hull_001.location = (0.0, 0.0, 12.0)
ob_hull_001.rotation_euler = (3.142, -2.019e-08, 6.49)
ob_hull_001.scale = (6.0, 6.0, 6.0)
ob_top.location = (0.0, 0.0, 0.0)
ob_top.rotation_euler = (1.571, 1.767, 1.571)
ob_top.scale = (6.0, 6.0, 6.0)
ob_hull_bars.location = (0.0, 0.0, 0.0)
ob_hull_bars.rotation_euler = (1.571, 1.767, 1.571)
ob_hull_bars.scale = (6.0, 6.0, 6.0)
ob_hull.location = (0.0, 0.0, 0.0)
ob_hull.rotation_euler = (1.571, 1.767, 1.571)
ob_hull.scale = (6.0, 6.0, 6.0)
ob_cylinder_001.location = (6.004, 0.0, 0.0)
ob_cylinder_001.rotation_euler = (1.571, 1.767, 1.571)
ob_cylinder_001.scale = (6.0, 6.0, 6.0)
ob_cube_002.location = (3.166, -5.517, -2.292)
ob_cube_002.rotation_euler = (0.3954, 8.553e-17, 1.713e-17)
ob_cube_002.scale = (1.655, 0.09873, 0.5744)
ob_cube_003.location = (-1.534e-16, -4.291, -4.085)
ob_cube_003.rotation_euler = (0.7805, 1.562e-16, 6.427e-17)
ob_cube_003.scale = (3.28, 0.4407, 0.4541)
ob_buttons.location = (6.631, -6.32, -2.568)
ob_buttons.scale = (0.2288, 0.2288, 0.2288)
ob_bar_001.location = (-0.000576, 6.17, -0.5892)
ob_bar_001.rotation_euler = (1.571, -0.0, 4.712)
ob_bar_001.scale = (0.11, 0.11, 2.164)
ob_bar.location = (-0.000576, -6.189, -0.5892)
ob_bar.rotation_euler = (1.571, -0.0, 1.571)
ob_bar.scale = (0.11, 0.11, 2.164)
ob_hull_002.location = (0.0, 0.0, 12.0)
ob_hull_002.rotation_euler = (3.142, -2.019e-08, 6.49)
ob_hull_002.scale = (6.0, 6.0, 6.007)

# ---- collection membership
col_collection.objects.link(ob_hull_001)
col_collection.objects.link(ob_top)
col_collection.objects.link(ob_hull_bars)
col_collection.objects.link(ob_hull)
col_collection.objects.link(ob_cylinder_001)
col_collection.objects.link(ob_cube_002)
col_collection.objects.link(ob_cube_003)
col_collection.objects.link(ob_buttons)
col_collection.objects.link(ob_bar_001)
col_collection.objects.link(ob_bar)
col_collection.objects.link(ob_hull_002)

# ---- scene / render settings (as saved in the file)
scene.frame_start = 1; scene.frame_end = 250; scene.frame_set(1)
scene.render.engine = 'BLENDER_EEVEE_NEXT'
bpy.context.view_layer.update()

# ---- added for rendering (the .blend has no active camera and no usable light): camera, sun
cam_auto = bpy.data.cameras.new('AutoCamera')
cam_auto.lens = 50.0
cam_auto.sensor_width = 36.0
cam_auto.clip_end = 1000.0
ob_auto_camera = bpy.data.objects.new('AutoCamera', cam_auto)
scene.collection.objects.link(ob_auto_camera)
ob_auto_camera.location = (23.6917, -28.43, 18.1267)
ob_auto_camera.rotation_euler = (1.09748, -7.21219e-08, 0.694738)
scene.camera = ob_auto_camera
light_auto_sun = bpy.data.lights.new('AutoSun', 'SUN')
light_auto_sun.energy = 3.0
light_auto_sun.angle = 0.0523599
ob_auto_sun = bpy.data.objects.new('AutoSun', light_auto_sun)
scene.collection.objects.link(ob_auto_sun)
ob_auto_sun.rotation_euler = (0.872665, 0.174533, 0.523599)
bpy.context.view_layer.update()
